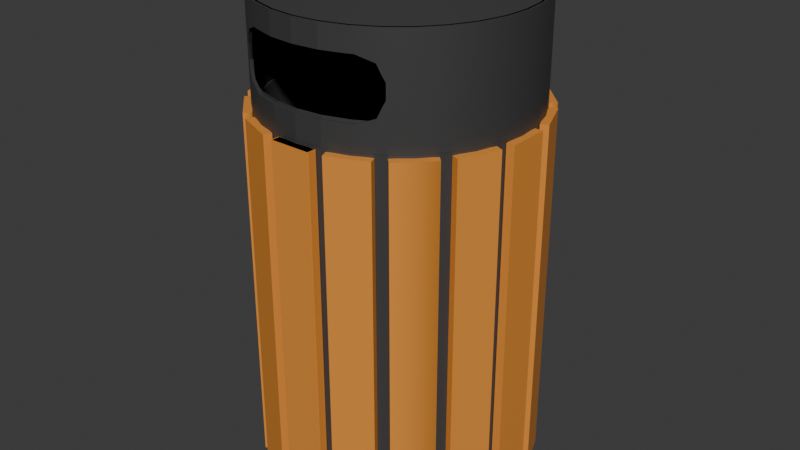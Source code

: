 # Source: Rubbishbin2.0.blend  (saved by Blender 4.2.66; exported with 4.5.12 LTS)
import bpy
from mathutils import Matrix  # noqa: F401  (used for matrix-valued properties, if any)

bpy.ops.wm.read_factory_settings(use_empty=True)
scene = bpy.context.scene
scene.name = 'Scene'

# ---- collections
col_collection = bpy.data.collections.new('Collection'); scene.collection.children.link(col_collection)

# ---- materials (node trees are filled in below, after node groups)
mat_material_002 = bpy.data.materials.new('Material.002')
mat_material_001 = bpy.data.materials.new('Material.001')

# ---- node groups
ng_smooth_by_angle = bpy.data.node_groups.new('Smooth by Angle', 'GeometryNodeTree')
_s = ng_smooth_by_angle.interface.new_socket(name='Mesh', in_out='OUTPUT', socket_type='NodeSocketGeometry')
_s = ng_smooth_by_angle.interface.new_socket(name='Mesh', in_out='INPUT', socket_type='NodeSocketGeometry')
_s = ng_smooth_by_angle.interface.new_socket(name='Angle', in_out='INPUT', socket_type='NodeSocketFloat')
_s.subtype = 'ANGLE'
_s.default_value = 0.5236
_s.min_value = 0.0
_s.max_value = 3.142
_s.description = 'Maximum face angle for smooth edges'
_s = ng_smooth_by_angle.interface.new_socket(name='Ignore Sharpness', in_out='INPUT', socket_type='NodeSocketBool')
_s.force_non_field = True
ng_smooth_by_angle.description = 'Set the sharpness of mesh edges based on the angle between the neighboring faces'
ng_smooth_by_angle.is_modifier = True
_N = ng_smooth_by_angle.nodes; _L = ng_smooth_by_angle.links
n0 = _N.new('GeometryNodeSetShadeSmooth'); n0.name = 'Set Shade Smooth'; n0.location = (120, -80)
n0.domain = 'EDGE'
n1 = _N.new('GeometryNodeSetShadeSmooth'); n1.name = 'Set Shade Smooth.001'; n1.location = (300, -80)
n2 = _N.new('NodeGroupOutput'); n2.name = 'Group Output'; n2.location = (480, -80)
n3 = _N.new('GeometryNodeInputMeshEdgeAngle'); n3.name = 'Edge Angle'; n3.location = (-440, -240)
n4 = _N.new('NodeGroupInput'); n4.name = 'Group Input'; n4.location = (-80, -80)
n5 = _N.new('GeometryNodeInputEdgeSmooth'); n5.name = 'Is Edge Smooth'; n5.location = (-260, -120)
n6 = _N.new('GeometryNodeInputShadeSmooth'); n6.name = 'Is Shade Smooth'; n6.location = (-440, -397)
n7 = _N.new('FunctionNodeCompare'); n7.name = 'Compare'; n7.location = (-260, -260)
n7.operation = 'LESS_EQUAL'
n7.inputs[6].default_value = (0.0, 0.0, 0.0, 0.0)
n7.inputs[7].default_value = (0.0, 0.0, 0.0, 0.0)
n8 = _N.new('FunctionNodeBooleanMath'); n8.name = 'Boolean Math.001'; n8.location = (-80, -260)
n9 = _N.new('NodeGroupInput'); n9.name = 'Group Input.001'; n9.location = (-440, -329)
n10 = _N.new('NodeGroupInput'); n10.name = 'Group Input.002'; n10.location = (-259, -189)
n11 = _N.new('FunctionNodeBooleanMath'); n11.name = 'Boolean Math'; n11.location = (-80, -149)
n11.operation = 'OR'
n12 = _N.new('FunctionNodeBooleanMath'); n12.name = 'Boolean Math.002'; n12.location = (-260, -380)
n12.operation = 'OR'
n13 = _N.new('NodeGroupInput'); n13.name = 'Group Input.003'; n13.location = (-440, -460)
_L.new(n3.outputs[0], n7.inputs[0])
_L.new(n1.outputs[0], n2.inputs[0])
_L.new(n9.outputs[1], n7.inputs[1])
_L.new(n7.outputs[0], n8.inputs[0])
_L.new(n4.outputs[0], n0.inputs[0])
_L.new(n0.outputs[0], n1.inputs[0])
_L.new(n8.outputs[0], n0.inputs[2])
_L.new(n10.outputs[2], n11.inputs[1])
_L.new(n5.outputs[0], n11.inputs[0])
_L.new(n11.outputs[0], n0.inputs[1])
_L.new(n13.outputs[2], n12.inputs[1])
_L.new(n6.outputs[0], n12.inputs[0])
_L.new(n12.outputs[0], n8.inputs[1])
n2.is_active_output = True

# ---- material node trees
mat_material_002.use_nodes = True; mat_material_002.node_tree.nodes.clear()
_N = mat_material_002.node_tree.nodes; _L = mat_material_002.node_tree.links
n0 = _N.new('ShaderNodeBsdfPrincipled'); n0.name = 'Principled BSDF'; n0.location = (10, 300)
n0.inputs[0].default_value = (0.8035, 0.2934, 0.04509, 1.0)
n1 = _N.new('ShaderNodeOutputMaterial'); n1.name = 'Material Output'; n1.location = (300, 300)
_L.new(n0.outputs[0], n1.inputs[0])
n1.is_active_output = True
mat_material_001.use_nodes = True; mat_material_001.node_tree.nodes.clear()
_N = mat_material_001.node_tree.nodes; _L = mat_material_001.node_tree.links
n0 = _N.new('ShaderNodeBsdfPrincipled'); n0.name = 'Principled BSDF'; n0.location = (10, 300)
n0.inputs[0].default_value = (0.04742, 0.04742, 0.04742, 1.0)
n0.inputs[13].default_value = 0.6359
n1 = _N.new('ShaderNodeOutputMaterial'); n1.name = 'Material Output'; n1.location = (300, 300)
_L.new(n0.outputs[0], n1.inputs[0])
n1.is_active_output = True

# ---- world
world_world = bpy.data.worlds.new('World'); scene.world = world_world
world_world.use_nodes = True; world_world.node_tree.nodes.clear()
_N = world_world.node_tree.nodes; _L = world_world.node_tree.links
n0 = _N.new('ShaderNodeOutputWorld'); n0.name = 'World Output'; n0.location = (300, 300)
n1 = _N.new('ShaderNodeBackground'); n1.name = 'Background'; n1.location = (10, 300)
n1.inputs[0].default_value = (0.05088, 0.05088, 0.05088, 1.0)
_L.new(n1.outputs[0], n0.inputs[0])
n0.is_active_output = True
world_world.color = (0.05088, 0.05088, 0.05088)
world_world.sun_shadow_jitter_overblur = 0.0

# ---- meshes
me_cube_001 = bpy.data.meshes.new('Cube.001')
me_cube_001.from_pydata([(-1.0, -1.0, -1.0), (-1.0, -1.0, 1.0), (-1.0, 1.0, -1.0), (-1.0, 1.0, 1.0), (1.0, -1.0, -1.0), (1.0, -1.0, 1.0), (1.0, 1.0, -1.0), (1.0, 1.0, 1.0), (-5.332, -3.35, -1.0), (-5.332, -3.35, 1.0), (-1.5, -1.502, -1.0), (-1.5, -1.502, 1.0), (-3.484, -3.503, -1.0), (-3.484, -3.503, 1.0), (0.3472, -1.656, -1.0), (0.3472, -1.656, 1.0), (-13.83, -5.188, -1.0), (-13.83, -5.188, 1.0), (-6.756, -3.775, -1.0), (-6.756, -3.775, 1.0), (-12.42, -5.471, -1.0), (-12.42, -5.471, 1.0), (-5.343, -4.058, -1.0), (-5.343, -4.058, 1.0), (-25.21, -6.235, -1.0), (-25.21, -6.235, 1.0), (-15.96, -5.472, -1.0), (-15.96, -5.472, 1.0), (-24.45, -6.605, -1.0), (-24.45, -6.605, 1.0), (-15.2, -5.842, -1.0), (-15.2, -5.842, 1.0), (-37.72, -6.33, -1.0), (-37.72, -6.33, 1.0), (-27.72, -6.334, -1.0), (-27.72, -6.334, 1.0), (-37.73, -6.73, -1.0), (-37.73, -6.73, 1.0), (-27.73, -6.734, -1.0), (-27.73, -6.734, 1.0), (-49.46, -5.459, -1.0), (-49.46, -5.459, 1.0), (-40.23, -6.229, -1.0), (-40.23, -6.229, 1.0), (-50.23, -5.828, -1.0), (-50.23, -5.828, 1.0), (-41.0, -6.598, -1.0), (-41.0, -6.598, 1.0), (-58.64, -3.755, -1.0), (-58.64, -3.755, 1.0), (-51.59, -5.173, -1.0), (-51.59, -5.173, 1.0), (-60.06, -4.037, -1.0), (-60.06, -4.037, 1.0), (-53.01, -5.455, -1.0), (-53.01, -5.455, 1.0), (-63.85, -1.478, -1.0), (-63.85, -1.478, 1.0), (-60.05, -3.328, -1.0), (-60.05, -3.328, 1.0), (-65.7, -1.63, -1.0), (-65.7, -1.63, 1.0), (-61.9, -3.48, -1.0), (-61.9, -3.48, 1.0), (-64.3, 1.025, -1.0), (-64.3, 1.025, 1.0), (-64.34, -0.9752, -1.0), (-64.34, -0.9752, 1.0), (-66.3, 1.026, -1.0), (-66.3, 1.026, 1.0), (-66.34, -0.9737, -1.0), (-66.34, -0.9737, 1.0), (-59.92, 3.371, -1.0), (-59.92, 3.371, 1.0), (-63.79, 1.527, -1.0), (-63.79, 1.527, 1.0), (-61.77, 3.526, -1.0), (-61.77, 3.526, 1.0), (-65.63, 1.681, -1.0), (-65.63, 1.681, 1.0), (-51.38, 5.203, -1.0), (-51.38, 5.203, 1.0), (-58.49, 3.796, -1.0), (-58.49, 3.796, 1.0), (-52.79, 5.487, -1.0), (-52.79, 5.487, 1.0), (-59.9, 4.08, -1.0), (-59.9, 4.08, 1.0), (-39.99, 6.241, -1.0), (-39.99, 6.241, 1.0), (-49.25, 5.485, -1.0), (-49.25, 5.485, 1.0), (-40.74, 6.611, -1.0), (-40.74, 6.611, 1.0), (-50.0, 5.856, -1.0), (-50.0, 5.856, 1.0), (-27.47, 6.326, -1.0), (-27.47, 6.326, 1.0), (-37.47, 6.338, -1.0), (-37.47, 6.338, 1.0), (-27.46, 6.726, -1.0), (-27.46, 6.726, 1.0), (-37.46, 6.738, -1.0), (-37.46, 6.738, 1.0), (-15.75, 5.446, -1.0), (-15.75, 5.446, 1.0), (-24.97, 6.223, -1.0), (-24.97, 6.223, 1.0), (-14.97, 5.814, -1.0), (-14.97, 5.814, 1.0), (-24.19, 6.592, -1.0), (-24.19, 6.592, 1.0), (-6.609, 3.735, -1.0), (-6.609, 3.735, 1.0), (-13.63, 5.159, -1.0), (-13.63, 5.159, 1.0), (-5.185, 4.016, -1.0), (-5.185, 4.016, 1.0), (-12.21, 5.439, -1.0), (-12.21, 5.439, 1.0), (-1.442, 1.454, -1.0), (-1.442, 1.454, 1.0), (-5.201, 3.307, -1.0), (-5.201, 3.307, 1.0), (0.4109, 1.604, -1.0), (0.4109, 1.604, 1.0), (-3.348, 3.457, -1.0), (-3.348, 3.457, 1.0), (-1.04, -1.049, -1.0), (-1.04, -1.049, 1.0), (-0.9619, 0.9504, -1.0), (-0.9619, 0.9504, 1.0), (0.9598, -1.053, -1.0), (0.9598, -1.053, 1.0), (1.038, 0.9473, -1.0), (1.038, 0.9473, 1.0), (-64.66, 5.653e-07, -1.109), (-64.66, 5.653e-07, 1.015), (-64.04, 1.249, -1.109), (-64.04, 1.249, 1.015), (-62.22, 2.449, -1.109), (-62.22, 2.449, 1.015), (-59.27, 3.556, -1.109), (-59.27, 3.556, 1.015), (-55.29, 4.525, -1.109), (-55.29, 4.525, 1.015), (-50.44, 5.321, -1.109), (-50.44, 5.321, 1.015), (-44.91, 5.913, -1.109), (-44.91, 5.913, 1.015), (-38.9, 6.277, -1.109), (-38.9, 6.277, 1.015), (-32.66, 6.4, -1.109), (-32.66, 6.4, 1.015), (-26.42, 6.277, -1.109), (-26.42, 6.277, 1.015), (-20.41, 5.913, -1.109), (-20.41, 5.913, 1.015), (-14.88, 5.321, -1.109), (-14.88, 5.321, 1.015), (-10.03, 4.525, -1.109), (-10.03, 4.525, 1.015), (-6.053, 3.556, -1.109), (-6.053, 3.556, 1.015), (-3.096, 2.449, -1.109), (-3.096, 2.449, 1.015), (-1.275, 1.249, -1.109), (-1.275, 1.249, 1.015), (-0.6599, 5.769e-09, -1.109), (-0.6599, 5.769e-09, 1.015), (-1.275, -1.249, -1.109), (-1.275, -1.249, 1.015), (-3.096, -2.449, -1.109), (-3.096, -2.449, 1.015), (-6.053, -3.556, -1.109), (-6.053, -3.556, 1.015), (-10.03, -4.525, -1.109), (-10.03, -4.525, 1.015), (-14.88, -5.321, -1.109), (-14.88, -5.321, 1.015), (-20.41, -5.913, -1.109), (-20.41, -5.913, 1.015), (-26.42, -6.277, -1.109), (-26.42, -6.277, 1.015), (-32.66, -6.4, -1.109), (-32.66, -6.4, 1.015), (-38.9, -6.277, -1.109), (-38.9, -6.277, 1.015), (-44.91, -5.913, -1.109), (-44.91, -5.913, 1.015), (-50.44, -5.321, -1.109), (-50.44, -5.321, 1.015), (-55.29, -4.525, -1.109), (-55.29, -4.525, 1.015), (-59.27, -3.556, -1.109), (-59.27, -3.556, 1.015), (-62.22, -2.449, -1.109), (-62.22, -2.449, 1.015), (-64.04, -1.249, -1.109), (-64.04, -1.249, 1.015), (-63.5, 5.593e-07, -1.073), (-63.06, 5.513e-07, 1.015), (-62.9, 1.203, -1.073), (-62.48, 1.186, 1.015), (-61.15, 2.36, -1.073), (-60.75, 2.327, 1.015), (-58.3, 3.426, -1.073), (-57.94, 3.378, 1.015), (-54.46, 4.361, -1.073), (-54.16, 4.299, 1.015), (-49.79, 5.128, -1.073), (-49.55, 5.055, 1.015), (-44.46, 5.698, -1.073), (-44.29, 5.617, 1.015), (-38.68, 6.049, -1.073), (-38.59, 5.963, 1.015), (-32.66, 6.167, -1.073), (-32.66, 6.08, 1.015), (-26.64, 6.049, -1.073), (-26.73, 5.963, 1.015), (-20.86, 5.698, -1.073), (-21.03, 5.617, 1.015), (-15.53, 5.128, -1.073), (-15.77, 5.055, 1.015), (-10.86, 4.361, -1.073), (-11.16, 4.299, 1.015), (-7.021, 3.426, -1.073), (-7.383, 3.378, 1.015), (-4.172, 2.36, -1.073), (-4.574, 2.327, 1.015), (-2.417, 1.203, -1.073), (-2.844, 1.186, 1.015), (-1.824, 2.014e-08, -1.073), (-2.26, 1.976e-08, 1.015), (-2.417, -1.203, -1.073), (-2.844, -1.186, 1.015), (-4.172, -2.36, -1.073), (-4.574, -2.327, 1.015), (-7.021, -3.426, -1.073), (-7.383, -3.378, 1.015), (-10.86, -4.361, -1.073), (-11.16, -4.299, 1.015), (-15.53, -5.128, -1.073), (-15.77, -5.055, 1.015), (-20.86, -5.698, -1.073), (-21.03, -5.617, 1.015), (-26.64, -6.049, -1.073), (-26.73, -5.963, 1.015), (-32.66, -6.167, -1.073), (-32.66, -6.08, 1.015), (-38.68, -6.049, -1.073), (-38.59, -5.963, 1.015), (-44.46, -5.698, -1.073), (-44.29, -5.617, 1.015), (-49.79, -5.128, -1.073), (-49.55, -5.055, 1.015), (-54.46, -4.361, -1.073), (-54.16, -4.299, 1.015), (-58.3, -3.426, -1.073), (-57.94, -3.378, 1.015), (-61.15, -2.36, -1.073), (-60.75, -2.327, 1.015), (-62.9, -1.203, -1.073), (-62.48, -1.186, 1.015), (-63.86, 5.583e-07, 1.015), (-63.26, 1.217, 1.015), (-61.48, 2.388, 1.015), (-58.6, 3.467, 1.015), (-54.72, 4.412, 1.015), (-49.99, 5.188, 1.015), (-44.6, 5.765, 1.015), (-38.75, 6.12, 1.015), (-32.66, 6.24, 1.015), (-26.57, 6.12, 1.015), (-20.72, 5.765, 1.015), (-15.33, 5.188, 1.015), (-10.6, 4.412, 1.015), (-6.718, 3.467, 1.015), (-3.835, 2.388, 1.015), (-2.059, 1.217, 1.015), (-1.46, 1.276e-08, 1.015), (-2.059, -1.217, 1.015), (-3.835, -2.388, 1.015), (-6.718, -3.467, 1.015), (-10.6, -4.412, 1.015), (-15.33, -5.188, 1.015), (-20.72, -5.765, 1.015), (-26.57, -6.12, 1.015), (-32.66, -6.24, 1.015), (-38.75, -6.12, 1.015), (-44.6, -5.765, 1.015), (-49.99, -5.188, 1.015), (-54.72, -4.412, 1.015), (-58.6, -3.467, 1.015), (-61.48, -2.388, 1.015), (-63.26, -1.217, 1.015), (-63.86, 5.583e-07, 1.163), (-63.26, 1.217, 1.163), (-61.48, 2.388, 1.163), (-58.6, 3.467, 1.163), (-54.72, 4.412, 1.163), (-49.99, 5.188, 1.163), (-44.6, 5.765, 1.163), (-38.75, 6.12, 1.163), (-32.66, 6.24, 1.163), (-26.57, 6.12, 1.163), (-20.72, 5.765, 1.163), (-15.33, 5.188, 1.163), (-10.6, 4.412, 1.163), (-6.718, 3.467, 1.163), (-3.835, 2.388, 1.163), (-2.059, 1.217, 1.163), (-1.46, 1.276e-08, 1.163), (-2.059, -1.217, 1.163), (-3.835, -2.388, 1.163), (-6.718, -3.467, 1.163), (-10.6, -4.412, 1.163), (-15.33, -5.188, 1.163), (-20.72, -5.765, 1.163), (-26.57, -6.12, 1.163), (-32.66, -6.24, 1.163), (-38.75, -6.12, 1.163), (-44.6, -5.765, 1.163), (-49.99, -5.188, 1.163), (-54.72, -4.412, 1.163), (-58.6, -3.467, 1.163), (-61.48, -2.388, 1.163), (-63.26, -1.217, 1.163), (-64.66, 5.727e-07, 1.016), (-64.04, 1.249, 1.016), (-62.22, 2.449, 1.016), (-59.27, 3.556, 1.016), (-55.29, 4.525, 1.016), (-50.44, 5.321, 1.016), (-44.91, 5.913, 1.016), (-38.9, 6.277, 1.016), (-32.66, 6.4, 1.016), (-26.42, 6.277, 1.016), (-20.41, 5.913, 1.016), (-14.88, 5.321, 1.016), (-10.03, 4.525, 1.016), (-6.053, 3.556, 1.016), (-3.096, 2.449, 1.016), (-1.275, 1.249, 1.016), (-0.6599, 1.322e-08, 1.016), (-1.275, -1.249, 1.016), (-3.096, -2.449, 1.016), (-6.053, -3.556, 1.016), (-10.03, -4.525, 1.016), (-14.88, -5.321, 1.016), (-20.41, -5.913, 1.016), (-26.42, -6.277, 1.016), (-32.66, -6.4, 1.016), (-38.9, -6.277, 1.016), (-44.91, -5.913, 1.016), (-50.44, -5.321, 1.016), (-55.29, -4.525, 1.016), (-59.27, -3.556, 1.016), (-62.22, -2.449, 1.016), (-64.04, -1.249, 1.016), (-63.86, 5.657e-07, 1.016), (-63.26, 1.217, 1.016), (-61.48, 2.388, 1.016), (-58.6, 3.467, 1.016), (-54.72, 4.412, 1.016), (-49.99, 5.188, 1.016), (-44.6, 5.765, 1.016), (-38.75, 6.12, 1.016), (-32.66, 6.24, 1.016), (-26.57, 6.12, 1.016), (-20.72, 5.765, 1.016), (-15.33, 5.188, 1.016), (-10.6, 4.412, 1.016), (-6.718, 3.467, 1.016), (-3.835, 2.388, 1.016), (-2.059, 1.217, 1.016), (-1.46, 2.021e-08, 1.016), (-2.059, -1.217, 1.016), (-3.835, -2.388, 1.016), (-6.718, -3.467, 1.016), (-10.6, -4.412, 1.016), (-15.33, -5.188, 1.016), (-20.72, -5.765, 1.016), (-26.57, -6.12, 1.016), (-32.66, -6.24, 1.016), (-38.75, -6.12, 1.016), (-44.6, -5.765, 1.016), (-49.99, -5.188, 1.016), (-54.72, -4.412, 1.016), (-58.6, -3.467, 1.016), (-61.48, -2.388, 1.016), (-63.26, -1.217, 1.016), (-64.04, 1.249, 1.586), (-64.66, 5.727e-07, 1.586), (-62.22, 2.449, 1.586), (-59.27, 3.556, 1.586), (-55.29, 4.525, 1.586), (-50.44, 5.321, 1.586), (-44.91, 5.913, 1.586), (-38.9, 6.277, 1.586), (-32.66, 6.4, 1.586), (-26.42, 6.277, 1.586), (-20.41, 5.913, 1.586), (-14.88, 5.321, 1.586), (-10.03, 4.525, 1.586), (-6.053, 3.556, 1.586), (-3.096, 2.449, 1.586), (-1.275, 1.249, 1.586), (-0.6599, 1.322e-08, 1.586), (-1.275, -1.249, 1.586), (-3.096, -2.449, 1.586), (-6.053, -3.556, 1.586), (-10.03, -4.525, 1.586), (-14.88, -5.321, 1.586), (-20.41, -5.913, 1.586), (-26.42, -6.277, 1.586), (-32.66, -6.4, 1.586), (-38.9, -6.277, 1.586), (-44.91, -5.913, 1.586), (-50.44, -5.321, 1.586), (-55.29, -4.525, 1.586), (-59.27, -3.556, 1.586), (-62.22, -2.449, 1.586), (-64.04, -1.249, 1.586), (-63.86, 5.657e-07, 1.586), (-63.26, 1.217, 1.586), (-61.48, 2.388, 1.586), (-58.6, 3.467, 1.586), (-54.72, 4.412, 1.586), (-49.99, 5.188, 1.586), (-44.6, 5.765, 1.586), (-38.75, 6.12, 1.586), (-32.66, 6.24, 1.586), (-26.57, 6.12, 1.586), (-20.72, 5.765, 1.586), (-15.33, 5.188, 1.586), (-10.6, 4.412, 1.586), (-6.718, 3.467, 1.586), (-3.835, 2.388, 1.586), (-2.059, 1.217, 1.586), (-1.46, 2.021e-08, 1.586), (-2.059, -1.217, 1.586), (-3.835, -2.388, 1.586), (-6.718, -3.467, 1.586), (-10.6, -4.412, 1.586), (-15.33, -5.188, 1.586), (-20.72, -5.765, 1.586), (-26.57, -6.12, 1.586), (-32.66, -6.24, 1.586), (-38.75, -6.12, 1.586), (-44.6, -5.765, 1.586), (-49.99, -5.188, 1.586), (-54.72, -4.412, 1.586), (-58.6, -3.467, 1.586), (-61.48, -2.388, 1.586), (-63.26, -1.217, 1.586), (-3.835, -2.388, 1.148), (-3.835, -2.388, 1.464), (-2.059, -1.217, 1.148), (-2.059, -1.217, 1.464), (-64.66, 5.727e-07, 1.148), (-64.66, 5.727e-07, 1.464), (-64.04, 1.249, 1.148), (-64.04, 1.249, 1.464), (-1.46, 2.021e-08, 1.148), (-1.46, 2.021e-08, 1.464), (-62.22, 2.449, 1.148), (-62.22, 2.449, 1.464), (-2.059, 1.217, 1.148), (-2.059, 1.217, 1.464), (-58.79, -3.672, 1.266), (-58.79, -3.672, 1.346), (-59.27, -3.556, 1.234), (-59.27, -3.556, 1.378), (-61.73, 2.633, 1.148), (-61.73, 2.633, 1.464), (-59.27, 3.556, 1.378), (-59.77, 3.368, 1.429), (-59.77, 3.368, 1.182), (-59.27, 3.556, 1.234), (-3.835, 2.388, 1.148), (-3.835, 2.388, 1.464), (-59.77, -3.368, 1.182), (-59.77, -3.368, 1.429), (-62.22, -2.449, 1.464), (-61.73, -2.633, 1.464), (-61.73, -2.633, 1.148), (-62.22, -2.449, 1.148), (-58.79, 3.672, 1.346), (-58.79, 3.672, 1.266), (-4.49, 2.633, 1.148), (-4.49, 2.633, 1.464), (-6.718, 3.467, 1.21), (-6.718, 3.467, 1.402), (-6.453, 3.368, 1.429), (-6.453, 3.368, 1.182), (-64.04, -1.249, 1.148), (-64.04, -1.249, 1.464), (-7.56, 3.672, 1.346), (-7.56, 3.672, 1.266), (-63.86, 5.657e-07, 1.148), (-63.86, 5.657e-07, 1.464), (-63.26, -1.217, 1.148), (-63.26, -1.217, 1.464), (-6.53, 3.672, 1.346), (-6.53, 3.672, 1.266), (-6.053, 3.556, 1.234), (-6.053, 3.556, 1.378), (-61.48, -2.388, 1.148), (-61.48, -2.388, 1.464), (-5.55, 3.368, 1.429), (-5.55, 3.368, 1.182), (-3.096, 2.449, 1.148), (-3.587, 2.633, 1.148), (-3.587, 2.633, 1.464), (-3.096, 2.449, 1.464), (-57.76, 3.672, 1.346), (-57.76, 3.672, 1.266), (-58.6, 3.467, 1.21), (-58.6, 3.467, 1.402), (-60.83, -2.633, 1.148), (-58.87, -3.368, 1.182), (-58.6, -3.467, 1.21), (-60.83, -2.633, 1.464), (-58.6, -3.467, 1.402), (-58.87, -3.368, 1.429), (-1.275, 1.249, 1.148), (-1.275, 1.249, 1.464), (-58.87, 3.368, 1.429), (-58.87, 3.368, 1.182), (-61.48, 2.388, 1.148), (-60.83, 2.633, 1.148), (-61.48, 2.388, 1.464), (-60.83, 2.633, 1.464), (-57.76, -3.672, 1.266), (-57.76, -3.672, 1.346), (-0.6599, 1.322e-08, 1.148), (-0.6599, 1.322e-08, 1.464), (-63.26, 1.217, 1.148), (-63.26, 1.217, 1.464), (-1.275, -1.249, 1.148), (-1.275, -1.249, 1.464), (-3.096, -2.449, 1.148), (-3.096, -2.449, 1.464), (-3.587, -2.633, 1.148), (-3.587, -2.633, 1.464), (-6.053, -3.556, 1.378), (-5.55, -3.368, 1.182), (-6.053, -3.556, 1.234), (-5.55, -3.368, 1.429), (-6.53, -3.672, 1.266), (-6.53, -3.672, 1.346), (-7.56, -3.672, 1.266), (-7.56, -3.672, 1.346), (-6.718, -3.467, 1.21), (-6.718, -3.467, 1.402), (-6.453, -3.368, 1.182), (-6.453, -3.368, 1.429), (-4.49, -2.633, 1.464), (-4.49, -2.633, 1.148), (-32.66, 3.19e-07, 1.72), (-32.66, 2.855e-07, 1.72), (-32.66, 2.855e-07, 1.72), (-32.66, 2.855e-07, 1.72), (-32.66, 2.855e-07, 1.72), (-32.66, 2.855e-07, 1.72), (-32.66, 2.855e-07, 1.72), (-32.66, 2.855e-07, 1.72), (-32.66, 2.855e-07, 1.72), (-32.66, 2.855e-07, 1.72), (-32.66, 2.855e-07, 1.72), (-32.66, 2.855e-07, 1.72), (-32.66, 2.855e-07, 1.72), (-32.66, 2.855e-07, 1.72), (-32.66, 2.855e-07, 1.72), (-32.66, 2.855e-07, 1.72), (-32.66, 3.19e-07, 1.72), (-32.66, 2.855e-07, 1.72), (-32.66, 2.855e-07, 1.72), (-32.66, 2.855e-07, 1.72), (-32.66, 2.855e-07, 1.72), (-32.66, 2.855e-07, 1.72), (-32.66, 2.855e-07, 1.72), (-32.66, 2.855e-07, 1.72), (-32.66, 2.855e-07, 1.72), (-32.66, 2.855e-07, 1.72), (-32.66, 2.855e-07, 1.72), (-32.66, 2.855e-07, 1.72), (-32.66, 2.855e-07, 1.72), (-32.66, 2.855e-07, 1.72), (-32.66, 2.855e-07, 1.72), (-32.66, 2.855e-07, 1.72), (-45.18, 0.4982, 1.68), (-45.43, 4.2e-07, 1.68), (-41.69, -1.806, 1.68), (-39.75, -2.123, 1.68), (-22.04, -1.419, 1.68), (-20.86, -0.9772, 1.68), (-27.77, 2.359, 1.68), (-30.17, 2.504, 1.68), (-45.18, -0.4982, 1.68), (-30.17, -2.504, 1.68), (-27.77, -2.359, 1.68), (-20.86, 0.9772, 1.68), (-22.04, 1.419, 1.68), (-39.75, 2.123, 1.68), (-41.69, 1.806, 1.68), (-37.55, -2.359, 1.68), (-20.14, -0.4982, 1.68), (-32.66, 2.554, 1.68), (-44.46, -0.9772, 1.68), (-25.57, -2.123, 1.68), (-23.63, 1.806, 1.68), (-43.28, 1.419, 1.68), (-35.15, -2.504, 1.68), (-19.89, 1.968e-07, 1.68), (-35.15, 2.504, 1.68), (-43.28, -1.419, 1.68), (-23.63, -1.806, 1.68), (-25.57, 2.123, 1.68), (-44.46, 0.9772, 1.68), (-32.66, -2.554, 1.68), (-20.14, 0.4982, 1.68), (-37.55, 2.359, 1.68)], [], [(0, 2, 3, 1), (2, 6, 7, 3), (6, 4, 5, 7), (4, 0, 1, 5), (2, 0, 4, 6), (7, 5, 1, 3), (8, 10, 11, 9), (10, 14, 15, 11), (14, 12, 13, 15), (12, 8, 9, 13), (10, 8, 12, 14), (15, 13, 9, 11), (16, 18, 19, 17), (18, 22, 23, 19), (22, 20, 21, 23), (20, 16, 17, 21), (18, 16, 20, 22), (23, 21, 17, 19), (24, 26, 27, 25), (26, 30, 31, 27), (30, 28, 29, 31), (28, 24, 25, 29), (26, 24, 28, 30), (31, 29, 25, 27), (32, 34, 35, 33), (34, 38, 39, 35), (38, 36, 37, 39), (36, 32, 33, 37), (34, 32, 36, 38), (39, 37, 33, 35), (40, 42, 43, 41), (42, 46, 47, 43), (46, 44, 45, 47), (44, 40, 41, 45), (42, 40, 44, 46), (47, 45, 41, 43), (48, 50, 51, 49), (50, 54, 55, 51), (54, 52, 53, 55), (52, 48, 49, 53), (50, 48, 52, 54), (55, 53, 49, 51), (56, 58, 59, 57), (58, 62, 63, 59), (62, 60, 61, 63), (60, 56, 57, 61), (58, 56, 60, 62), (63, 61, 57, 59), (64, 66, 67, 65), (66, 70, 71, 67), (70, 68, 69, 71), (68, 64, 65, 69), (66, 64, 68, 70), (71, 69, 65, 67), (72, 74, 75, 73), (74, 78, 79, 75), (78, 76, 77, 79), (76, 72, 73, 77), (74, 72, 76, 78), (79, 77, 73, 75), (80, 82, 83, 81), (82, 86, 87, 83), (86, 84, 85, 87), (84, 80, 81, 85), (82, 80, 84, 86), (87, 85, 81, 83), (88, 90, 91, 89), (90, 94, 95, 91), (94, 92, 93, 95), (92, 88, 89, 93), (90, 88, 92, 94), (95, 93, 89, 91), (96, 98, 99, 97), (98, 102, 103, 99), (102, 100, 101, 103), (100, 96, 97, 101), (98, 96, 100, 102), (103, 101, 97, 99), (104, 106, 107, 105), (106, 110, 111, 107), (110, 108, 109, 111), (108, 104, 105, 109), (106, 104, 108, 110), (111, 109, 105, 107), (112, 114, 115, 113), (114, 118, 119, 115), (118, 116, 117, 119), (116, 112, 113, 117), (114, 112, 116, 118), (119, 117, 113, 115), (120, 122, 123, 121), (122, 126, 127, 123), (126, 124, 125, 127), (124, 120, 121, 125), (122, 120, 124, 126), (127, 125, 121, 123), (128, 129, 131, 130), (130, 131, 135, 134), (134, 135, 133, 132), (132, 133, 129, 128), (130, 134, 132, 128), (135, 131, 129, 133), (136, 137, 139, 138), (138, 139, 141, 140), (140, 141, 143, 142), (142, 143, 145, 144), (144, 145, 147, 146), (146, 147, 149, 148), (148, 149, 151, 150), (150, 151, 153, 152), (152, 153, 155, 154), (154, 155, 157, 156), (156, 157, 159, 158), (158, 159, 161, 160), (160, 161, 163, 162), (162, 163, 165, 164), (164, 165, 167, 166), (166, 167, 169, 168), (168, 169, 171, 170), (170, 171, 173, 172), (172, 173, 175, 174), (174, 175, 177, 176), (176, 177, 179, 178), (178, 179, 181, 180), (180, 181, 183, 182), (182, 183, 185, 184), (184, 185, 187, 186), (186, 187, 189, 188), (188, 189, 191, 190), (190, 191, 193, 192), (192, 193, 195, 194), (194, 195, 197, 196), (196, 197, 199, 198), (198, 199, 137, 136), (136, 138, 140, 142, 144, 146, 148, 150, 152, 154, 156, 158, 160, 162, 164, 166, 168, 170, 172, 174, 176, 178, 180, 182, 184, 186, 188, 190, 192, 194, 196, 198), (200, 202, 203, 201), (202, 204, 205, 203), (204, 206, 207, 205), (206, 208, 209, 207), (208, 210, 211, 209), (210, 212, 213, 211), (212, 214, 215, 213), (214, 216, 217, 215), (216, 218, 219, 217), (218, 220, 221, 219), (220, 222, 223, 221), (222, 224, 225, 223), (224, 226, 227, 225), (226, 228, 229, 227), (228, 230, 231, 229), (230, 232, 233, 231), (232, 234, 235, 233), (234, 236, 237, 235), (236, 238, 239, 237), (238, 240, 241, 239), (240, 242, 243, 241), (242, 244, 245, 243), (244, 246, 247, 245), (246, 248, 249, 247), (248, 250, 251, 249), (250, 252, 253, 251), (252, 254, 255, 253), (254, 256, 257, 255), (256, 258, 259, 257), (258, 260, 261, 259), (260, 262, 263, 261), (262, 200, 201, 263), (200, 262, 260, 258, 256, 254, 252, 250, 248, 246, 244, 242, 240, 238, 236, 234, 232, 230, 228, 226, 224, 222, 220, 218, 216, 214, 212, 210, 208, 206, 204, 202), (265, 264, 201, 203), (266, 265, 203, 205), (267, 266, 205, 207), (268, 267, 207, 209), (269, 268, 209, 211), (270, 269, 211, 213), (271, 270, 213, 215), (272, 271, 215, 217), (273, 272, 217, 219), (274, 273, 219, 221), (275, 274, 221, 223), (276, 275, 223, 225), (277, 276, 225, 227), (278, 277, 227, 229), (279, 278, 229, 231), (280, 279, 231, 233), (281, 280, 233, 235), (282, 281, 235, 237), (283, 282, 237, 239), (284, 283, 239, 241), (285, 284, 241, 243), (286, 285, 243, 245), (287, 286, 245, 247), (288, 287, 247, 249), (289, 288, 249, 251), (290, 289, 251, 253), (291, 290, 253, 255), (292, 291, 255, 257), (293, 292, 257, 259), (294, 293, 259, 261), (295, 294, 261, 263), (264, 295, 263, 201), (137, 199, 295, 264), (199, 197, 294, 295), (197, 195, 293, 294), (195, 193, 292, 293), (193, 191, 291, 292), (191, 189, 290, 291), (189, 187, 289, 290), (187, 185, 288, 289), (185, 183, 287, 288), (183, 181, 286, 287), (181, 179, 285, 286), (179, 177, 284, 285), (177, 175, 283, 284), (175, 173, 282, 283), (173, 171, 281, 282), (171, 169, 280, 281), (169, 167, 279, 280), (167, 165, 278, 279), (165, 163, 277, 278), (163, 161, 276, 277), (161, 159, 275, 276), (159, 157, 274, 275), (157, 155, 273, 274), (155, 153, 272, 273), (153, 151, 271, 272), (151, 149, 270, 271), (149, 147, 269, 270), (147, 145, 268, 269), (145, 143, 267, 268), (143, 141, 266, 267), (141, 139, 265, 266), (139, 137, 264, 265), (293, 292, 324, 325), (266, 265, 297, 298), (279, 278, 310, 311), (292, 291, 323, 324), (265, 264, 296, 297), (278, 277, 309, 310), (291, 290, 322, 323), (277, 276, 308, 309), (290, 289, 321, 322), (276, 275, 307, 308), (289, 288, 320, 321), (275, 274, 306, 307), (288, 287, 319, 320), (274, 273, 305, 306), (287, 286, 318, 319), (273, 272, 304, 305), (286, 285, 317, 318), (272, 271, 303, 304), (285, 284, 316, 317), (271, 270, 302, 303), (284, 283, 315, 316), (270, 269, 301, 302), (283, 282, 314, 315), (264, 295, 327, 296), (269, 268, 300, 301), (282, 281, 313, 314), (295, 294, 326, 327), (268, 267, 299, 300), (281, 280, 312, 313), (294, 293, 325, 326), (267, 266, 298, 299), (280, 279, 311, 312), (328, 360, 391, 359), (359, 391, 390, 358), (358, 390, 389, 357), (357, 389, 388, 356), (356, 388, 387, 355), (355, 387, 386, 354), (354, 386, 385, 353), (353, 385, 384, 352), (352, 384, 383, 351), (351, 383, 382, 350), (350, 382, 381, 349), (349, 381, 380, 348), (348, 380, 379, 347), (347, 379, 378, 346), (346, 378, 377, 345), (345, 377, 376, 344), (344, 376, 375, 343), (343, 375, 374, 342), (342, 374, 373, 341), (341, 373, 372, 340), (340, 372, 371, 339), (339, 371, 370, 338), (338, 370, 369, 337), (337, 369, 368, 336), (336, 368, 367, 335), (335, 367, 366, 334), (334, 366, 365, 333), (333, 365, 364, 332), (332, 364, 363, 331), (331, 363, 362, 330), (330, 362, 361, 329), (329, 361, 360, 328), (393, 423, 455, 424), (423, 422, 454, 455), (422, 421, 453, 454), (421, 420, 452, 453), (420, 419, 451, 452), (419, 418, 450, 451), (418, 417, 449, 450), (417, 416, 448, 449), (416, 415, 447, 448), (415, 414, 446, 447), (414, 413, 445, 446), (413, 412, 444, 445), (412, 411, 443, 444), (411, 410, 442, 443), (410, 409, 441, 442), (409, 408, 440, 441), (408, 407, 439, 440), (407, 406, 438, 439), (406, 405, 437, 438), (405, 404, 436, 437), (404, 403, 435, 436), (403, 402, 434, 435), (402, 401, 433, 434), (401, 400, 432, 433), (400, 399, 431, 432), (399, 398, 430, 431), (398, 397, 429, 430), (397, 396, 428, 429), (396, 395, 427, 428), (395, 394, 426, 427), (394, 392, 425, 426), (392, 393, 424, 425), (354, 353, 417, 418), (457, 442, 441, 459), (377, 378, 456, 458), (355, 354, 418, 419), (461, 393, 392, 463), (329, 328, 460, 462), (459, 441, 440, 465), (376, 377, 458, 464), (356, 355, 419, 420), (463, 392, 394, 467), (330, 329, 462, 466), (465, 440, 439, 469), (375, 376, 464, 468), (357, 356, 420, 421, 473, 471, 470, 472), (394, 395, 476, 477, 475, 467), (331, 330, 466, 474, 478, 479), (439, 438, 481, 469), (374, 375, 468, 480), (421, 422, 484, 485, 483, 473), (358, 357, 472, 482, 486, 487), (395, 396, 332, 331, 479, 489, 488, 476), (438, 437, 493, 494, 491, 481), (492, 373, 374, 480, 490, 495), (422, 423, 497, 484), (359, 358, 487, 496), (333, 332, 396, 397), (437, 436, 372, 373, 492, 499, 498, 493), (497, 423, 393, 461), (328, 359, 496, 460), (334, 333, 397, 398), (371, 372, 436, 435), (335, 334, 398, 399), (370, 371, 435, 434), (336, 335, 399, 400), (369, 370, 434, 433), (337, 336, 400, 401), (368, 369, 433, 432), (338, 337, 401, 402), (367, 368, 432, 431), (339, 338, 402, 403), (366, 367, 431, 430), (340, 339, 403, 404), (365, 366, 430, 429), (501, 424, 455, 503), (502, 391, 360, 500), (506, 341, 340, 404, 405, 507, 504, 505), (364, 365, 429, 428), (503, 455, 454, 509), (508, 390, 391, 502), (507, 405, 406, 515, 514, 510), (512, 342, 341, 506, 511, 513), (518, 363, 364, 428, 427, 519, 516, 517), (509, 454, 453, 524, 525, 523), (522, 389, 390, 508, 520, 521), (515, 406, 407, 527), (526, 343, 342, 512), (519, 427, 426, 532, 533, 528), (530, 362, 363, 518, 529, 531), (524, 453, 452, 388, 389, 522, 534, 535), (527, 407, 408, 537), (536, 344, 343, 526), (532, 426, 425, 539), (538, 361, 362, 530), (387, 388, 452, 451), (537, 408, 409, 541), (540, 345, 344, 536), (539, 425, 424, 501), (500, 360, 361, 538), (386, 387, 451, 450), (541, 409, 410, 543), (542, 346, 345, 540), (385, 386, 450, 449), (543, 410, 411, 546, 549, 545), (548, 347, 346, 542, 544, 547), (384, 385, 449, 448), (546, 411, 412, 348, 347, 548, 550, 551), (383, 384, 448, 447), (349, 348, 412, 413), (382, 383, 447, 446), (350, 349, 413, 414), (381, 382, 446, 445), (351, 350, 414, 415), (380, 381, 445, 444), (352, 351, 415, 416), (554, 379, 380, 444, 443, 555, 553, 552), (353, 352, 416, 417), (443, 442, 457, 558, 557, 555), (378, 379, 554, 556, 559, 456), (498, 499, 505, 504), (516, 488, 489, 517), (485, 484, 497, 461, 463, 467, 475, 533, 532, 539, 501, 503, 509, 523), (558, 457, 459, 465, 469, 481, 491, 514, 515, 527, 537, 541, 543, 545), (551, 550, 552, 553), (534, 470, 471, 535), (520, 486, 482, 521), (556, 547, 544, 559), (472, 470, 534, 522, 521, 482), (552, 550, 548, 547, 556, 554), (545, 549, 557, 558), (483, 485, 523, 525), (549, 546, 551, 553, 555, 557), (471, 473, 483, 525, 524, 535), (511, 495, 490, 513), (529, 478, 474, 531), (517, 489, 479, 478, 529, 518), (492, 495, 511, 506, 505, 499), (491, 494, 510, 514), (475, 477, 528, 533), (528, 477, 476, 488, 516, 519), (494, 493, 498, 504, 507, 510), (513, 490, 480, 468, 464, 458, 456, 559, 544, 542, 540, 536, 526, 512), (531, 474, 466, 462, 460, 496, 487, 486, 520, 508, 502, 500, 538, 530), (593, 592, 561, 560), (595, 594, 588, 587), (597, 596, 579, 578), (599, 598, 570, 569), (600, 593, 560, 591), (602, 601, 583, 582), (604, 603, 574, 573), (606, 605, 565, 564), (607, 595, 587, 586), (608, 597, 578, 577), (609, 599, 569, 568), (610, 600, 591, 590), (611, 602, 582, 581), (612, 604, 573, 572), (613, 606, 564, 563), (614, 607, 586, 585), (615, 608, 577, 576), (616, 609, 568, 567), (617, 610, 590, 589), (618, 611, 581, 580), (619, 612, 572, 571), (620, 613, 563, 562), (621, 614, 585, 584), (622, 615, 576, 575), (623, 616, 567, 566), (594, 617, 589, 588), (596, 618, 580, 579), (598, 619, 571, 570), (592, 620, 562, 561), (601, 621, 584, 583), (603, 622, 575, 574), (605, 623, 566, 565), (429, 430, 623, 605), (438, 439, 622, 603), (447, 448, 621, 601), (425, 426, 620, 592), (434, 435, 619, 598), (443, 444, 618, 596), (452, 453, 617, 594), (430, 431, 616, 623), (439, 440, 615, 622), (448, 449, 614, 621), (426, 427, 613, 620), (435, 436, 612, 619), (444, 445, 611, 618), (453, 454, 610, 617), (431, 432, 609, 616), (440, 441, 608, 615), (449, 450, 607, 614), (427, 428, 606, 613), (436, 437, 604, 612), (445, 446, 602, 611), (454, 455, 600, 610), (432, 433, 599, 609), (441, 442, 597, 608), (450, 451, 595, 607), (428, 429, 605, 606), (437, 438, 603, 604), (446, 447, 601, 602), (455, 424, 593, 600), (433, 434, 598, 599), (442, 443, 596, 597), (451, 452, 594, 595), (424, 425, 592, 593)])
me_cube_001.polygons.foreach_set('use_smooth', [True] * 504)
me_cube_001.polygons.foreach_set('material_index', [0, 0, 0, 0, 0, 0, 0, 0, 0, 0, 0, 0, 0, 0, 0, 0, 0, 0, 0, 0, 0, 0, 0, 0, 0, 0, 0, 0, 0, 0, 0, 0, 0, 0, 0, 0, 0, 0, 0, 0, 0, 0, 0, 0, 0, 0, 0, 0, 0, 0, 0, 0, 0, 0, 0, 0, 0, 0, 0, 0, 0, 0, 0, 0, 0, 0, 0, 0, 0, 0, 0, 0, 0, 0, 0, 0, 0, 0, 0, 0, 0, 0, 0, 0, 0, 0, 0, 0, 0, 0, 0, 0, 0, 0, 0, 0, 0, 0, 0, 0, 0, 0, 1, 1, 1, 1, 1, 1, 1, 1, 1, 1, 1, 1, 1, 1, 1, 1, 1, 1, 1, 1, 1, 1, 1, 1, 1, 1, 1, 1, 1, 1, 1, 1, 1, 1, 1, 1, 1, 1, 1, 1, 1, 1, 1, 1, 1, 1, 1, 1, 1, 1, 1, 1, 1, 1, 1, 1, 1, 1, 1, 1, 1, 1, 1, 1, 1, 1, 1, 1, 1, 1, 1, 1, 1, 1, 1, 1, 1, 1, 1, 1, 1, 1, 1, 1, 1, 1, 1, 1, 1, 1, 1, 1, 1, 1, 1, 1, 1, 1, 1, 1, 1, 1, 1, 1, 1, 1, 1, 1, 1, 1, 1, 1, 1, 1, 1, 1, 1, 1, 1, 1, 1, 1, 1, 1, 1, 1, 1, 1, 1, 1, 1, 1, 1, 1, 1, 1, 1, 1, 1, 1, 1, 1, 1, 1, 1, 1, 1, 1, 1, 1, 1, 1, 1, 1, 1, 1, 1, 1, 1, 1, 1, 1, 1, 1, 1, 1, 1, 1, 1, 1, 1, 1, 1, 1, 1, 1, 1, 1, 1, 1, 1, 1, 1, 1, 1, 1, 1, 1, 1, 1, 1, 1, 1, 1, 1, 1, 1, 1, 1, 1, 1, 1, 1, 1, 1, 1, 1, 1, 1, 1, 1, 1, 1, 1, 1, 1, 1, 1, 1, 1, 1, 1, 1, 1, 1, 1, 1, 1, 1, 1, 1, 1, 1, 1, 1, 1, 1, 1, 1, 1, 1, 1, 1, 1, 1, 1, 1, 1, 1, 1, 1, 1, 1, 1, 1, 1, 1, 1, 1, 1, 1, 1, 1, 1, 1, 1, 1, 1, 1, 1, 1, 1, 1, 1, 1, 1, 1, 1, 1, 1, 1, 1, 1, 1, 1, 1, 1, 1, 1, 1, 1, 1, 1, 1, 1, 1, 1, 1, 1, 1, 1, 1, 1, 1, 1, 1, 1, 1, 1, 1, 1, 1, 1, 1, 1, 1, 1, 1, 1, 1, 1, 1, 1, 1, 1, 1, 1, 1, 1, 1, 1, 1, 1, 1, 1, 1, 1, 1, 1, 1, 1, 1, 1, 1, 1, 1, 1, 1, 1, 1, 1, 1, 1, 1, 1, 1, 1, 1, 1, 1, 1, 1, 1, 1, 1, 1, 1, 1, 1, 1, 1, 1, 1, 1, 1, 1, 1, 1, 1, 1, 1, 1, 1, 1, 1, 1, 1, 1, 1, 1, 1, 1, 1, 1, 1, 1, 1, 1, 1, 1, 1, 1])
_uv = me_cube_001.uv_layers.new(name='UVMap')
_uv.uv.foreach_set('vector', [0.375, 0.0, 0.375, 0.25, 0.625, 0.25, 0.625, 0.0, 0.375, 0.25, 0.375, 0.5, 0.625, 0.5, 0.625, 0.25, 0.375, 0.5, 0.375, 0.75, 0.625, 0.75, 0.625, 0.5, 0.375, 0.75, 0.375, 1.0, 0.625, 1.0, 0.625, 0.75, 0.125, 0.5, 0.125, 0.75, 0.375, 0.75, 0.375, 0.5, 0.625, 0.5, 0.625, 0.75, 0.875, 0.75, 0.875, 0.5, 0.375, 0.0, 0.375, 0.25, 0.625, 0.25, 0.625, 0.0, 0.375, 0.25, 0.375, 0.5, 0.625, 0.5, 0.625, 0.25, 0.375, 0.5, 0.375, 0.75, 0.625, 0.75, 0.625, 0.5, 0.375, 0.75, 0.375, 1.0, 0.625, 1.0, 0.625, 0.75, 0.125, 0.5, 0.125, 0.75, 0.375, 0.75, 0.375, 0.5, 0.625, 0.5, 0.625, 0.75, 0.875, 0.75, 0.875, 0.5, 0.375, 0.0, 0.375, 0.25, 0.625, 0.25, 0.625, 0.0, 0.375, 0.25, 0.375, 0.5, 0.625, 0.5, 0.625, 0.25, 0.375, 0.5, 0.375, 0.75, 0.625, 0.75, 0.625, 0.5, 0.375, 0.75, 0.375, 1.0, 0.625, 1.0, 0.625, 0.75, 0.125, 0.5, 0.125, 0.75, 0.375, 0.75, 0.375, 0.5, 0.625, 0.5, 0.625, 0.75, 0.875, 0.75, 0.875, 0.5, 0.375, 0.0, 0.375, 0.25, 0.625, 0.25, 0.625, 0.0, 0.375, 0.25, 0.375, 0.5, 0.625, 0.5, 0.625, 0.25, 0.375, 0.5, 0.375, 0.75, 0.625, 0.75, 0.625, 0.5, 0.375, 0.75, 0.375, 1.0, 0.625, 1.0, 0.625, 0.75, 0.125, 0.5, 0.125, 0.75, 0.375, 0.75, 0.375, 0.5, 0.625, 0.5, 0.625, 0.75, 0.875, 0.75, 0.875, 0.5, 0.375, 0.0, 0.375, 0.25, 0.625, 0.25, 0.625, 0.0, 0.375, 0.25, 0.375, 0.5, 0.625, 0.5, 0.625, 0.25, 0.375, 0.5, 0.375, 0.75, 0.625, 0.75, 0.625, 0.5, 0.375, 0.75, 0.375, 1.0, 0.625, 1.0, 0.625, 0.75, 0.125, 0.5, 0.125, 0.75, 0.375, 0.75, 0.375, 0.5, 0.625, 0.5, 0.625, 0.75, 0.875, 0.75, 0.875, 0.5, 0.375, 0.0, 0.375, 0.25, 0.625, 0.25, 0.625, 0.0, 0.375, 0.25, 0.375, 0.5, 0.625, 0.5, 0.625, 0.25, 0.375, 0.5, 0.375, 0.75, 0.625, 0.75, 0.625, 0.5, 0.375, 0.75, 0.375, 1.0, 0.625, 1.0, 0.625, 0.75, 0.125, 0.5, 0.125, 0.75, 0.375, 0.75, 0.375, 0.5, 0.625, 0.5, 0.625, 0.75, 0.875, 0.75, 0.875, 0.5, 0.375, 0.0, 0.375, 0.25, 0.625, 0.25, 0.625, 0.0, 0.375, 0.25, 0.375, 0.5, 0.625, 0.5, 0.625, 0.25, 0.375, 0.5, 0.375, 0.75, 0.625, 0.75, 0.625, 0.5, 0.375, 0.75, 0.375, 1.0, 0.625, 1.0, 0.625, 0.75, 0.125, 0.5, 0.125, 0.75, 0.375, 0.75, 0.375, 0.5, 0.625, 0.5, 0.625, 0.75, 0.875, 0.75, 0.875, 0.5, 0.375, 0.0, 0.375, 0.25, 0.625, 0.25, 0.625, 0.0, 0.375, 0.25, 0.375, 0.5, 0.625, 0.5, 0.625, 0.25, 0.375, 0.5, 0.375, 0.75, 0.625, 0.75, 0.625, 0.5, 0.375, 0.75, 0.375, 1.0, 0.625, 1.0, 0.625, 0.75, 0.125, 0.5, 0.125, 0.75, 0.375, 0.75, 0.375, 0.5, 0.625, 0.5, 0.625, 0.75, 0.875, 0.75, 0.875, 0.5, 0.375, 0.0, 0.375, 0.25, 0.625, 0.25, 0.625, 0.0, 0.375, 0.25, 0.375, 0.5, 0.625, 0.5, 0.625, 0.25, 0.375, 0.5, 0.375, 0.75, 0.625, 0.75, 0.625, 0.5, 0.375, 0.75, 0.375, 1.0, 0.625, 1.0, 0.625, 0.75, 0.125, 0.5, 0.125, 0.75, 0.375, 0.75, 0.375, 0.5, 0.625, 0.5, 0.625, 0.75, 0.875, 0.75, 0.875, 0.5, 0.375, 0.0, 0.375, 0.25, 0.625, 0.25, 0.625, 0.0, 0.375, 0.25, 0.375, 0.5, 0.625, 0.5, 0.625, 0.25, 0.375, 0.5, 0.375, 0.75, 0.625, 0.75, 0.625, 0.5, 0.375, 0.75, 0.375, 1.0, 0.625, 1.0, 0.625, 0.75, 0.125, 0.5, 0.125, 0.75, 0.375, 0.75, 0.375, 0.5, 0.625, 0.5, 0.625, 0.75, 0.875, 0.75, 0.875, 0.5, 0.375, 0.0, 0.375, 0.25, 0.625, 0.25, 0.625, 0.0, 0.375, 0.25, 0.375, 0.5, 0.625, 0.5, 0.625, 0.25, 0.375, 0.5, 0.375, 0.75, 0.625, 0.75, 0.625, 0.5, 0.375, 0.75, 0.375, 1.0, 0.625, 1.0, 0.625, 0.75, 0.125, 0.5, 0.125, 0.75, 0.375, 0.75, 0.375, 0.5, 0.625, 0.5, 0.625, 0.75, 0.875, 0.75, 0.875, 0.5, 0.375, 0.0, 0.375, 0.25, 0.625, 0.25, 0.625, 0.0, 0.375, 0.25, 0.375, 0.5, 0.625, 0.5, 0.625, 0.25, 0.375, 0.5, 0.375, 0.75, 0.625, 0.75, 0.625, 0.5, 0.375, 0.75, 0.375, 1.0, 0.625, 1.0, 0.625, 0.75, 0.125, 0.5, 0.125, 0.75, 0.375, 0.75, 0.375, 0.5, 0.625, 0.5, 0.625, 0.75, 0.875, 0.75, 0.875, 0.5, 0.375, 0.0, 0.375, 0.25, 0.625, 0.25, 0.625, 0.0, 0.375, 0.25, 0.375, 0.5, 0.625, 0.5, 0.625, 0.25, 0.375, 0.5, 0.375, 0.75, 0.625, 0.75, 0.625, 0.5, 0.375, 0.75, 0.375, 1.0, 0.625, 1.0, 0.625, 0.75, 0.125, 0.5, 0.125, 0.75, 0.375, 0.75, 0.375, 0.5, 0.625, 0.5, 0.625, 0.75, 0.875, 0.75, 0.875, 0.5, 0.375, 0.0, 0.375, 0.25, 0.625, 0.25, 0.625, 0.0, 0.375, 0.25, 0.375, 0.5, 0.625, 0.5, 0.625, 0.25, 0.375, 0.5, 0.375, 0.75, 0.625, 0.75, 0.625, 0.5, 0.375, 0.75, 0.375, 1.0, 0.625, 1.0, 0.625, 0.75, 0.125, 0.5, 0.125, 0.75, 0.375, 0.75, 0.375, 0.5, 0.625, 0.5, 0.625, 0.75, 0.875, 0.75, 0.875, 0.5, 0.375, 0.0, 0.375, 0.25, 0.625, 0.25, 0.625, 0.0, 0.375, 0.25, 0.375, 0.5, 0.625, 0.5, 0.625, 0.25, 0.375, 0.5, 0.375, 0.75, 0.625, 0.75, 0.625, 0.5, 0.375, 0.75, 0.375, 1.0, 0.625, 1.0, 0.625, 0.75, 0.125, 0.5, 0.125, 0.75, 0.375, 0.75, 0.375, 0.5, 0.625, 0.5, 0.625, 0.75, 0.875, 0.75, 0.875, 0.5, 0.375, 0.0, 0.375, 0.25, 0.625, 0.25, 0.625, 0.0, 0.375, 0.25, 0.375, 0.5, 0.625, 0.5, 0.625, 0.25, 0.375, 0.5, 0.375, 0.75, 0.625, 0.75, 0.625, 0.5, 0.375, 0.75, 0.375, 1.0, 0.625, 1.0, 0.625, 0.75, 0.125, 0.5, 0.125, 0.75, 0.375, 0.75, 0.375, 0.5, 0.625, 0.5, 0.625, 0.75, 0.875, 0.75, 0.875, 0.5, 0.375, 0.0, 0.625, 0.0, 0.625, 0.25, 0.375, 0.25, 0.375, 0.25, 0.625, 0.25, 0.625, 0.5, 0.375, 0.5, 0.375, 0.5, 0.625, 0.5, 0.625, 0.75, 0.375, 0.75, 0.375, 0.75, 0.625, 0.75, 0.625, 1.0, 0.375, 1.0, 0.125, 0.5, 0.375, 0.5, 0.375, 0.75, 0.125, 0.75, 0.625, 0.5, 0.875, 0.5, 0.875, 0.75, 0.625, 0.75, 1.0, 0.5, 1.0, 1.0, 0.9688, 1.0, 0.9688, 0.5, 0.9688, 0.5, 0.9688, 1.0, 0.9375, 1.0, 0.9375, 0.5, 0.9375, 0.5, 0.9375, 1.0, 0.9062, 1.0, 0.9062, 0.5, 0.9062, 0.5, 0.9062, 1.0, 0.875, 1.0, 0.875, 0.5, 0.875, 0.5, 0.875, 1.0, 0.8438, 1.0, 0.8438, 0.5, 0.8438, 0.5, 0.8438, 1.0, 0.8125, 1.0, 0.8125, 0.5, 0.8125, 0.5, 0.8125, 1.0, 0.7812, 1.0, 0.7812, 0.5, 0.7812, 0.5, 0.7812, 1.0, 0.75, 1.0, 0.75, 0.5, 0.75, 0.5, 0.75, 1.0, 0.7188, 1.0, 0.7188, 0.5, 0.7188, 0.5, 0.7188, 1.0, 0.6875, 1.0, 0.6875, 0.5, 0.6875, 0.5, 0.6875, 1.0, 0.6562, 1.0, 0.6562, 0.5, 0.6562, 0.5, 0.6562, 1.0, 0.625, 1.0, 0.625, 0.5, 0.625, 0.5, 0.625, 1.0, 0.5938, 1.0, 0.5938, 0.5, 0.5938, 0.5, 0.5938, 1.0, 0.5625, 1.0, 0.5625, 0.5, 0.5625, 0.5, 0.5625, 1.0, 0.5312, 1.0, 0.5312, 0.5, 0.5312, 0.5, 0.5312, 1.0, 0.5, 1.0, 0.5, 0.5, 0.5, 0.5, 0.5, 1.0, 0.4688, 1.0, 0.4688, 0.5, 0.4688, 0.5, 0.4688, 1.0, 0.4375, 1.0, 0.4375, 0.5, 0.4375, 0.5, 0.4375, 1.0, 0.4062, 1.0, 0.4062, 0.5, 0.4062, 0.5, 0.4062, 1.0, 0.375, 1.0, 0.375, 0.5, 0.375, 0.5, 0.375, 1.0, 0.3438, 1.0, 0.3438, 0.5, 0.3438, 0.5, 0.3438, 1.0, 0.3125, 1.0, 0.3125, 0.5, 0.3125, 0.5, 0.3125, 1.0, 0.2812, 1.0, 0.2812, 0.5, 0.2812, 0.5, 0.2812, 1.0, 0.25, 1.0, 0.25, 0.5, 0.25, 0.5, 0.25, 1.0, 0.2188, 1.0, 0.2188, 0.5, 0.2188, 0.5, 0.2188, 1.0, 0.1875, 1.0, 0.1875, 0.5, 0.1875, 0.5, 0.1875, 1.0, 0.1562, 1.0, 0.1562, 0.5, 0.1562, 0.5, 0.1562, 1.0, 0.125, 1.0, 0.125, 0.5, 0.125, 0.5, 0.125, 1.0, 0.09375, 1.0, 0.09375, 0.5, 0.09375, 0.5, 0.09375, 1.0, 0.0625, 1.0, 0.0625, 0.5, 0.0625, 0.5, 0.0625, 1.0, 0.03125, 1.0, 0.03125, 0.5, 0.03125, 0.5, 0.03125, 1.0, 0.0, 1.0, 0.0, 0.5, 0.75, 0.49, 0.7968, 0.4854, 0.8418, 0.4717, 0.8833, 0.4496, 0.9197, 0.4197, 0.9496, 0.3833, 0.9717, 0.3418, 0.9854, 0.2968, 0.99, 0.25, 0.9854, 0.2032, 0.9717, 0.1582, 0.9496, 0.1167, 0.9197, 0.08029, 0.8833, 0.05045, 0.8418, 0.02827, 0.7968, 0.01461, 0.75, 0.01, 0.7032, 0.01461, 0.6582, 0.02827, 0.6167, 0.05045, 0.5803, 0.08029, 0.5504, 0.1167, 0.5283, 0.1582, 0.5146, 0.2032, 0.51, 0.25, 0.5146, 0.2968, 0.5283, 0.3418, 0.5504, 0.3833, 0.5803, 0.4197, 0.6167, 0.4496, 0.6582, 0.4717, 0.7032, 0.4854, 1.0, 0.5, 0.9688, 0.5, 0.9688, 1.0, 1.0, 1.0, 0.9688, 0.5, 0.9375, 0.5, 0.9375, 1.0, 0.9688, 1.0, 0.9375, 0.5, 0.9062, 0.5, 0.9062, 1.0, 0.9375, 1.0, 0.9062, 0.5, 0.875, 0.5, 0.875, 1.0, 0.9062, 1.0, 0.875, 0.5, 0.8438, 0.5, 0.8438, 1.0, 0.875, 1.0, 0.8438, 0.5, 0.8125, 0.5, 0.8125, 1.0, 0.8438, 1.0, 0.8125, 0.5, 0.7812, 0.5, 0.7812, 1.0, 0.8125, 1.0, 0.7812, 0.5, 0.75, 0.5, 0.75, 1.0, 0.7812, 1.0, 0.75, 0.5, 0.7188, 0.5, 0.7188, 1.0, 0.75, 1.0, 0.7188, 0.5, 0.6875, 0.5, 0.6875, 1.0, 0.7188, 1.0, 0.6875, 0.5, 0.6562, 0.5, 0.6562, 1.0, 0.6875, 1.0, 0.6562, 0.5, 0.625, 0.5, 0.625, 1.0, 0.6562, 1.0, 0.625, 0.5, 0.5938, 0.5, 0.5938, 1.0, 0.625, 1.0, 0.5938, 0.5, 0.5625, 0.5, 0.5625, 1.0, 0.5938, 1.0, 0.5625, 0.5, 0.5312, 0.5, 0.5312, 1.0, 0.5625, 1.0, 0.5312, 0.5, 0.5, 0.5, 0.5, 1.0, 0.5312, 1.0, 0.5, 0.5, 0.4688, 0.5, 0.4688, 1.0, 0.5, 1.0, 0.4688, 0.5, 0.4375, 0.5, 0.4375, 1.0, 0.4688, 1.0, 0.4375, 0.5, 0.4062, 0.5, 0.4062, 1.0, 0.4375, 1.0, 0.4062, 0.5, 0.375, 0.5, 0.375, 1.0, 0.4062, 1.0, 0.375, 0.5, 0.3438, 0.5, 0.3438, 1.0, 0.375, 1.0, 0.3438, 0.5, 0.3125, 0.5, 0.3125, 1.0, 0.3438, 1.0, 0.3125, 0.5, 0.2812, 0.5, 0.2812, 1.0, 0.3125, 1.0, 0.2812, 0.5, 0.25, 0.5, 0.25, 1.0, 0.2812, 1.0, 0.25, 0.5, 0.2188, 0.5, 0.2188, 1.0, 0.25, 1.0, 0.2188, 0.5, 0.1875, 0.5, 0.1875, 1.0, 0.2188, 1.0, 0.1875, 0.5, 0.1562, 0.5, 0.1562, 1.0, 0.1875, 1.0, 0.1562, 0.5, 0.125, 0.5, 0.125, 1.0, 0.1562, 1.0, 0.125, 0.5, 0.09375, 0.5, 0.09375, 1.0, 0.125, 1.0, 0.09375, 0.5, 0.0625, 0.5, 0.0625, 1.0, 0.09375, 1.0, 0.0625, 0.5, 0.03125, 0.5, 0.03125, 1.0, 0.0625, 1.0, 0.03125, 0.5, 0.0, 0.5, 0.0, 1.0, 0.03125, 1.0, 0.75, 0.49, 0.7032, 0.4854, 0.6582, 0.4717, 0.6167, 0.4496, 0.5803, 0.4197, 0.5504, 0.3833, 0.5283, 0.3418, 0.5146, 0.2968, 0.51, 0.25, 0.5146, 0.2032, 0.5283, 0.1582, 0.5504, 0.1167, 0.5803, 0.08029, 0.6167, 0.05045, 0.6582, 0.02827, 0.7032, 0.01461, 0.75, 0.01, 0.7968, 0.01461, 0.8418, 0.02827, 0.8833, 0.05045, 0.9197, 0.08029, 0.9496, 0.1167, 0.9717, 0.1582, 0.9854, 0.2032, 0.99, 0.25, 0.9854, 0.2968, 0.9717, 0.3418, 0.9496, 0.3833, 0.9197, 0.4197, 0.8833, 0.4496, 0.8418, 0.4717, 0.7968, 0.4854, 0.9688, 1.0, 1.0, 1.0, 1.0, 1.0, 0.9688, 1.0, 0.9375, 1.0, 0.9688, 1.0, 0.9688, 1.0, 0.9375, 1.0, 0.9062, 1.0, 0.9375, 1.0, 0.9375, 1.0, 0.9062, 1.0, 0.875, 1.0, 0.9062, 1.0, 0.9062, 1.0, 0.875, 1.0, 0.8437, 1.0, 0.875, 1.0, 0.875, 1.0, 0.8438, 1.0, 0.8125, 1.0, 0.8437, 1.0, 0.8438, 1.0, 0.8125, 1.0, 0.7812, 1.0, 0.8125, 1.0, 0.8125, 1.0, 0.7812, 1.0, 0.75, 1.0, 0.7812, 1.0, 0.7812, 1.0, 0.75, 1.0, 0.7188, 1.0, 0.75, 1.0, 0.75, 1.0, 0.7188, 1.0, 0.6875, 1.0, 0.7188, 1.0, 0.7188, 1.0, 0.6875, 1.0, 0.6562, 1.0, 0.6875, 1.0, 0.6875, 1.0, 0.6562, 1.0, 0.625, 1.0, 0.6562, 1.0, 0.6562, 1.0, 0.625, 1.0, 0.5937, 1.0, 0.625, 1.0, 0.625, 1.0, 0.5938, 1.0, 0.5625, 1.0, 0.5937, 1.0, 0.5938, 1.0, 0.5625, 1.0, 0.5312, 1.0, 0.5625, 1.0, 0.5625, 1.0, 0.5312, 1.0, 0.5, 1.0, 0.5312, 1.0, 0.5312, 1.0, 0.5, 1.0, 0.4688, 1.0, 0.5, 1.0, 0.5, 1.0, 0.4688, 1.0, 0.4375, 1.0, 0.4688, 1.0, 0.4688, 1.0, 0.4375, 1.0, 0.4062, 1.0, 0.4375, 1.0, 0.4375, 1.0, 0.4062, 1.0, 0.375, 1.0, 0.4062, 1.0, 0.4062, 1.0, 0.375, 1.0, 0.3437, 1.0, 0.375, 1.0, 0.375, 1.0, 0.3438, 1.0, 0.3125, 1.0, 0.3437, 1.0, 0.3438, 1.0, 0.3125, 1.0, 0.2812, 1.0, 0.3125, 1.0, 0.3125, 1.0, 0.2812, 1.0, 0.25, 1.0, 0.2812, 1.0, 0.2812, 1.0, 0.25, 1.0, 0.2188, 1.0, 0.25, 1.0, 0.25, 1.0, 0.2188, 1.0, 0.1875, 1.0, 0.2188, 1.0, 0.2188, 1.0, 0.1875, 1.0, 0.1562, 1.0, 0.1875, 1.0, 0.1875, 1.0, 0.1562, 1.0, 0.125, 1.0, 0.1562, 1.0, 0.1562, 1.0, 0.125, 1.0, 0.09375, 1.0, 0.125, 1.0, 0.125, 1.0, 0.09375, 1.0, 0.0625, 1.0, 0.09375, 1.0, 0.09375, 1.0, 0.0625, 1.0, 0.03125, 1.0, 0.0625, 1.0, 0.0625, 1.0, 0.03125, 1.0, 0.0, 1.0, 0.03125, 1.0, 0.03125, 1.0, 0.0, 1.0, 0.0, 1.0, 0.03125, 1.0, 0.03125, 1.0, 0.0, 1.0, 0.03125, 1.0, 0.0625, 1.0, 0.0625, 1.0, 0.03125, 1.0, 0.0625, 1.0, 0.09375, 1.0, 0.09375, 1.0, 0.0625, 1.0, 0.09375, 1.0, 0.125, 1.0, 0.125, 1.0, 0.09375, 1.0, 0.125, 1.0, 0.1562, 1.0, 0.1562, 1.0, 0.125, 1.0, 0.1562, 1.0, 0.1875, 1.0, 0.1875, 1.0, 0.1562, 1.0, 0.1875, 1.0, 0.2188, 1.0, 0.2188, 1.0, 0.1875, 1.0, 0.2188, 1.0, 0.25, 1.0, 0.25, 1.0, 0.2188, 1.0, 0.25, 1.0, 0.2812, 1.0, 0.2812, 1.0, 0.25, 1.0, 0.2812, 1.0, 0.3125, 1.0, 0.3125, 1.0, 0.2812, 1.0, 0.3125, 1.0, 0.3438, 1.0, 0.3437, 1.0, 0.3125, 1.0, 0.3438, 1.0, 0.375, 1.0, 0.375, 1.0, 0.3437, 1.0, 0.375, 1.0, 0.4062, 1.0, 0.4062, 1.0, 0.375, 1.0, 0.4062, 1.0, 0.4375, 1.0, 0.4375, 1.0, 0.4062, 1.0, 0.4375, 1.0, 0.4688, 1.0, 0.4688, 1.0, 0.4375, 1.0, 0.4688, 1.0, 0.5, 1.0, 0.5, 1.0, 0.4688, 1.0, 0.5, 1.0, 0.5312, 1.0, 0.5312, 1.0, 0.5, 1.0, 0.5312, 1.0, 0.5625, 1.0, 0.5625, 1.0, 0.5312, 1.0, 0.5625, 1.0, 0.5938, 1.0, 0.5937, 1.0, 0.5625, 1.0, 0.5938, 1.0, 0.625, 1.0, 0.625, 1.0, 0.5937, 1.0, 0.625, 1.0, 0.6562, 1.0, 0.6562, 1.0, 0.625, 1.0, 0.6562, 1.0, 0.6875, 1.0, 0.6875, 1.0, 0.6562, 1.0, 0.6875, 1.0, 0.7188, 1.0, 0.7188, 1.0, 0.6875, 1.0, 0.7188, 1.0, 0.75, 1.0, 0.75, 1.0, 0.7188, 1.0, 0.75, 1.0, 0.7812, 1.0, 0.7812, 1.0, 0.75, 1.0, 0.7812, 1.0, 0.8125, 1.0, 0.8125, 1.0, 0.7812, 1.0, 0.8125, 1.0, 0.8438, 1.0, 0.8437, 1.0, 0.8125, 1.0, 0.8438, 1.0, 0.875, 1.0, 0.875, 1.0, 0.8437, 1.0, 0.875, 1.0, 0.9062, 1.0, 0.9062, 1.0, 0.875, 1.0, 0.9062, 1.0, 0.9375, 1.0, 0.9375, 1.0, 0.9062, 1.0, 0.9375, 1.0, 0.9688, 1.0, 0.9688, 1.0, 0.9375, 1.0, 0.9688, 1.0, 1.0, 1.0, 1.0, 1.0, 0.9688, 1.0, 0.09375, 1.0, 0.125, 1.0, 0.125, 1.0, 0.09375, 1.0, 0.9375, 1.0, 0.9688, 1.0, 0.9688, 1.0, 0.9375, 1.0, 0.5312, 1.0, 0.5625, 1.0, 0.5625, 1.0, 0.5312, 1.0, 0.125, 1.0, 0.1562, 1.0, 0.1562, 1.0, 0.125, 1.0, 0.9688, 1.0, 1.0, 1.0, 1.0, 1.0, 0.9688, 1.0, 0.5625, 1.0, 0.5937, 1.0, 0.5937, 1.0, 0.5625, 1.0, 0.1562, 1.0, 0.1875, 1.0, 0.1875, 1.0, 0.1562, 1.0, 0.5937, 1.0, 0.625, 1.0, 0.625, 1.0, 0.5937, 1.0, 0.1875, 1.0, 0.2188, 1.0, 0.2188, 1.0, 0.1875, 1.0, 0.625, 1.0, 0.6562, 1.0, 0.6562, 1.0, 0.625, 1.0, 0.2188, 1.0, 0.25, 1.0, 0.25, 1.0, 0.2188, 1.0, 0.6562, 1.0, 0.6875, 1.0, 0.6875, 1.0, 0.6562, 1.0, 0.25, 1.0, 0.2812, 1.0, 0.2812, 1.0, 0.25, 1.0, 0.6875, 1.0, 0.7188, 1.0, 0.7188, 1.0, 0.6875, 1.0, 0.2812, 1.0, 0.3125, 1.0, 0.3125, 1.0, 0.2812, 1.0, 0.7188, 1.0, 0.75, 1.0, 0.75, 1.0, 0.7188, 1.0, 0.3125, 1.0, 0.3437, 1.0, 0.3437, 1.0, 0.3125, 1.0, 0.75, 1.0, 0.7812, 1.0, 0.7812, 1.0, 0.75, 1.0, 0.3437, 1.0, 0.375, 1.0, 0.375, 1.0, 0.3437, 1.0, 0.7812, 1.0, 0.8125, 1.0, 0.8125, 1.0, 0.7812, 1.0, 0.375, 1.0, 0.4062, 1.0, 0.4062, 1.0, 0.375, 1.0, 0.8125, 1.0, 0.8437, 1.0, 0.8437, 1.0, 0.8125, 1.0, 0.4062, 1.0, 0.4375, 1.0, 0.4375, 1.0, 0.4062, 1.0, 0.0, 1.0, 0.03125, 1.0, 0.03125, 1.0, 0.0, 1.0, 0.8437, 1.0, 0.875, 1.0, 0.875, 1.0, 0.8437, 1.0, 0.4375, 1.0, 0.4688, 1.0, 0.4688, 1.0, 0.4375, 1.0, 0.03125, 1.0, 0.0625, 1.0, 0.0625, 1.0, 0.03125, 1.0, 0.875, 1.0, 0.9062, 1.0, 0.9062, 1.0, 0.875, 1.0, 0.4688, 1.0, 0.5, 1.0, 0.5, 1.0, 0.4688, 1.0, 0.0625, 1.0, 0.09375, 1.0, 0.09375, 1.0, 0.0625, 1.0, 0.9062, 1.0, 0.9375, 1.0, 0.9375, 1.0, 0.9062, 1.0, 0.5, 1.0, 0.5312, 1.0, 0.5312, 1.0, 0.5, 1.0, 0.0, 1.0, 0.0, 1.0, 0.03125, 1.0, 0.03125, 1.0, 0.03125, 1.0, 0.03125, 1.0, 0.0625, 1.0, 0.0625, 1.0, 0.0625, 1.0, 0.0625, 1.0, 0.09375, 1.0, 0.09375, 1.0, 0.09375, 1.0, 0.09375, 1.0, 0.125, 1.0, 0.125, 1.0, 0.125, 1.0, 0.125, 1.0, 0.1562, 1.0, 0.1562, 1.0, 0.1562, 1.0, 0.1562, 1.0, 0.1875, 1.0, 0.1875, 1.0, 0.1875, 1.0, 0.1875, 1.0, 0.2188, 1.0, 0.2188, 1.0, 0.2188, 1.0, 0.2188, 1.0, 0.25, 1.0, 0.25, 1.0, 0.25, 1.0, 0.25, 1.0, 0.2812, 1.0, 0.2812, 1.0, 0.2812, 1.0, 0.2812, 1.0, 0.3125, 1.0, 0.3125, 1.0, 0.3125, 1.0, 0.3125, 1.0, 0.3437, 1.0, 0.3438, 1.0, 0.3438, 1.0, 0.3437, 1.0, 0.375, 1.0, 0.375, 1.0, 0.375, 1.0, 0.375, 1.0, 0.4062, 1.0, 0.4062, 1.0, 0.4062, 1.0, 0.4062, 1.0, 0.4375, 1.0, 0.4375, 1.0, 0.4375, 1.0, 0.4375, 1.0, 0.4688, 1.0, 0.4688, 1.0, 0.4688, 1.0, 0.4688, 1.0, 0.5, 1.0, 0.5, 1.0, 0.5, 1.0, 0.5, 1.0, 0.5312, 1.0, 0.5312, 1.0, 0.5312, 1.0, 0.5312, 1.0, 0.5625, 1.0, 0.5625, 1.0, 0.5625, 1.0, 0.5625, 1.0, 0.5937, 1.0, 0.5938, 1.0, 0.5938, 1.0, 0.5937, 1.0, 0.625, 1.0, 0.625, 1.0, 0.625, 1.0, 0.625, 1.0, 0.6562, 1.0, 0.6562, 1.0, 0.6562, 1.0, 0.6562, 1.0, 0.6875, 1.0, 0.6875, 1.0, 0.6875, 1.0, 0.6875, 1.0, 0.7188, 1.0, 0.7188, 1.0, 0.7188, 1.0, 0.7188, 1.0, 0.75, 1.0, 0.75, 1.0, 0.75, 1.0, 0.75, 1.0, 0.7812, 1.0, 0.7812, 1.0, 0.7812, 1.0, 0.7812, 1.0, 0.8125, 1.0, 0.8125, 1.0, 0.8125, 1.0, 0.8125, 1.0, 0.8437, 1.0, 0.8438, 1.0, 0.8438, 1.0, 0.8437, 1.0, 0.875, 1.0, 0.875, 1.0, 0.875, 1.0, 0.875, 1.0, 0.9062, 1.0, 0.9062, 1.0, 0.9062, 1.0, 0.9062, 1.0, 0.9375, 1.0, 0.9375, 1.0, 0.9375, 1.0, 0.9375, 1.0, 0.9688, 1.0, 0.9688, 1.0, 0.9688, 1.0, 0.9688, 1.0, 1.0, 1.0, 1.0, 1.0, 0.0, 1.0, 0.03125, 1.0, 0.03125, 1.0, 0.0, 1.0, 0.03125, 1.0, 0.0625, 1.0, 0.0625, 1.0, 0.03125, 1.0, 0.0625, 1.0, 0.09375, 1.0, 0.09375, 1.0, 0.0625, 1.0, 0.09375, 1.0, 0.125, 1.0, 0.125, 1.0, 0.09375, 1.0, 0.125, 1.0, 0.1562, 1.0, 0.1562, 1.0, 0.125, 1.0, 0.1562, 1.0, 0.1875, 1.0, 0.1875, 1.0, 0.1562, 1.0, 0.1875, 1.0, 0.2188, 1.0, 0.2188, 1.0, 0.1875, 1.0, 0.2188, 1.0, 0.25, 1.0, 0.25, 1.0, 0.2188, 1.0, 0.25, 1.0, 0.2812, 1.0, 0.2812, 1.0, 0.25, 1.0, 0.2812, 1.0, 0.3125, 1.0, 0.3125, 1.0, 0.2812, 1.0, 0.3125, 1.0, 0.3438, 1.0, 0.3437, 1.0, 0.3125, 1.0, 0.3438, 1.0, 0.375, 1.0, 0.375, 1.0, 0.3437, 1.0, 0.375, 1.0, 0.4062, 1.0, 0.4062, 1.0, 0.375, 1.0, 0.4062, 1.0, 0.4375, 1.0, 0.4375, 1.0, 0.4062, 1.0, 0.4375, 1.0, 0.4688, 1.0, 0.4688, 1.0, 0.4375, 1.0, 0.4688, 1.0, 0.5, 1.0, 0.5, 1.0, 0.4688, 1.0, 0.5, 1.0, 0.5312, 1.0, 0.5312, 1.0, 0.5, 1.0, 0.5312, 1.0, 0.5625, 1.0, 0.5625, 1.0, 0.5312, 1.0, 0.5625, 1.0, 0.5938, 1.0, 0.5937, 1.0, 0.5625, 1.0, 0.5938, 1.0, 0.625, 1.0, 0.625, 1.0, 0.5937, 1.0, 0.625, 1.0, 0.6562, 1.0, 0.6562, 1.0, 0.625, 1.0, 0.6562, 1.0, 0.6875, 1.0, 0.6875, 1.0, 0.6562, 1.0, 0.6875, 1.0, 0.7188, 1.0, 0.7188, 1.0, 0.6875, 1.0, 0.7188, 1.0, 0.75, 1.0, 0.75, 1.0, 0.7188, 1.0, 0.75, 1.0, 0.7812, 1.0, 0.7812, 1.0, 0.75, 1.0, 0.7812, 1.0, 0.8125, 1.0, 0.8125, 1.0, 0.7812, 1.0, 0.8125, 1.0, 0.8438, 1.0, 0.8437, 1.0, 0.8125, 1.0, 0.8438, 1.0, 0.875, 1.0, 0.875, 1.0, 0.8437, 1.0, 0.875, 1.0, 0.9062, 1.0, 0.9062, 1.0, 0.875, 1.0, 0.9062, 1.0, 0.9375, 1.0, 0.9375, 1.0, 0.9062, 1.0, 0.9375, 1.0, 0.9688, 1.0, 0.9688, 1.0, 0.9375, 1.0, 0.9688, 1.0, 1.0, 1.0, 1.0, 1.0, 0.9688, 1.0, 0.1875, 1.0, 0.2188, 1.0, 0.2188, 1.0, 0.1875, 1.0, 0.4375, 1.0, 0.4375, 1.0, 0.4688, 1.0, 0.4688, 1.0, 0.4688, 1.0, 0.4375, 1.0, 0.4375, 1.0, 0.4688, 1.0, 0.1562, 1.0, 0.1875, 1.0, 0.1875, 1.0, 0.1562, 1.0, 1.0, 1.0, 1.0, 1.0, 0.9688, 1.0, 0.9688, 1.0, 0.9688, 1.0, 1.0, 1.0, 1.0, 1.0, 0.9688, 1.0, 0.4688, 1.0, 0.4688, 1.0, 0.5, 1.0, 0.5, 1.0, 0.5, 1.0, 0.4688, 1.0, 0.4688, 1.0, 0.5, 1.0, 0.125, 1.0, 0.1562, 1.0, 0.1562, 1.0, 0.125, 1.0, 0.9688, 1.0, 0.9688, 1.0, 0.9375, 1.0, 0.9375, 1.0, 0.9375, 1.0, 0.9688, 1.0, 0.9688, 1.0, 0.9375, 1.0, 0.5, 1.0, 0.5, 1.0, 0.5312, 1.0, 0.5312, 1.0, 0.5312, 1.0, 0.5, 1.0, 0.5, 1.0, 0.5312, 1.0, 0.09375, 1.0, 0.125, 1.0, 0.125, 1.0, 0.09375, 1.0, 0.09375, 1.0, 0.0975, 1.0, 0.0975, 1.0, 0.09375, 1.0, 0.9375, 1.0, 0.9062, 1.0, 0.9062, 1.0, 0.9116, 1.0, 0.9323, 1.0, 0.9375, 1.0, 0.9062, 1.0, 0.9375, 1.0, 0.9375, 1.0, 0.9323, 1.0, 0.9116, 1.0, 0.9062, 1.0, 0.5312, 1.0, 0.5625, 1.0, 0.5625, 1.0, 0.5312, 1.0, 0.5625, 1.0, 0.5312, 1.0, 0.5312, 1.0, 0.5625, 1.0, 0.09375, 1.0, 0.0625, 1.0, 0.0625, 1.0, 0.06769, 1.0, 0.08844, 1.0, 0.09375, 1.0, 0.0625, 1.0, 0.09375, 1.0, 0.09375, 1.0, 0.08844, 1.0, 0.06769, 1.0, 0.0625, 1.0, 0.9062, 1.0, 0.875, 1.0, 0.875, 1.0, 0.9062, 1.0, 0.9062, 1.0, 0.9025, 1.0, 0.9025, 1.0, 0.9062, 1.0, 0.5625, 1.0, 0.5937, 1.0, 0.5937, 1.0, 0.5909, 1.0, 0.5696, 1.0, 0.5625, 1.0, 0.5937, 1.0, 0.5937, 1.0, 0.5625, 1.0, 0.5625, 1.0, 0.5696, 1.0, 0.5909, 1.0, 0.0625, 1.0, 0.03125, 1.0, 0.03125, 1.0, 0.0625, 1.0, 0.03125, 1.0, 0.0625, 1.0, 0.0625, 1.0, 0.03125, 1.0, 0.8438, 1.0, 0.875, 1.0, 0.875, 1.0, 0.8438, 1.0, 0.5937, 1.0, 0.625, 1.0, 0.625, 1.0, 0.5937, 1.0, 0.5937, 1.0, 0.6005, 1.0, 0.6005, 1.0, 0.5937, 1.0, 0.03125, 1.0, 0.03125, 1.0, 0.0, 1.0, 0.0, 1.0, 0.0, 1.0, 0.03125, 1.0, 0.03125, 1.0, 0.0, 1.0, 0.8125, 1.0, 0.8438, 1.0, 0.8438, 1.0, 0.8125, 1.0, 0.6562, 1.0, 0.625, 1.0, 0.625, 1.0, 0.6562, 1.0, 0.7812, 1.0, 0.8125, 1.0, 0.8125, 1.0, 0.7812, 1.0, 0.6875, 1.0, 0.6562, 1.0, 0.6562, 1.0, 0.6875, 1.0, 0.75, 1.0, 0.7812, 1.0, 0.7812, 1.0, 0.75, 1.0, 0.7188, 1.0, 0.6875, 1.0, 0.6875, 1.0, 0.7188, 1.0, 0.7188, 1.0, 0.75, 1.0, 0.75, 1.0, 0.7188, 1.0, 0.75, 1.0, 0.7188, 1.0, 0.7188, 1.0, 0.75, 1.0, 0.6875, 1.0, 0.7188, 1.0, 0.7188, 1.0, 0.6875, 1.0, 0.7812, 1.0, 0.75, 1.0, 0.75, 1.0, 0.7812, 1.0, 0.6562, 1.0, 0.6875, 1.0, 0.6875, 1.0, 0.6562, 1.0, 0.8125, 1.0, 0.7812, 1.0, 0.7812, 1.0, 0.8125, 1.0, 0.625, 1.0, 0.6562, 1.0, 0.6562, 1.0, 0.625, 1.0, 0.8437, 1.0, 0.8125, 1.0, 0.8125, 1.0, 0.8437, 1.0, 0.0, 1.0, 0.0, 1.0, 0.03125, 1.0, 0.03125, 1.0, 0.03125, 1.0, 0.03125, 1.0, 0.0, 1.0, 0.0, 1.0, 0.5938, 1.0, 0.5938, 1.0, 0.625, 1.0, 0.625, 1.0, 0.5938, 1.0, 0.5938, 1.0, 0.5975, 1.0, 0.5975, 1.0, 0.875, 1.0, 0.8437, 1.0, 0.8437, 1.0, 0.875, 1.0, 0.03125, 1.0, 0.03125, 1.0, 0.0625, 1.0, 0.0625, 1.0, 0.0625, 1.0, 0.0625, 1.0, 0.03125, 1.0, 0.03125, 1.0, 0.5938, 1.0, 0.5938, 1.0, 0.5625, 1.0, 0.5625, 1.0, 0.5677, 1.0, 0.5884, 1.0, 0.5625, 1.0, 0.5625, 1.0, 0.5938, 1.0, 0.5938, 1.0, 0.5884, 1.0, 0.5677, 1.0, 0.9062, 1.0, 0.9062, 1.0, 0.875, 1.0, 0.875, 1.0, 0.9062, 1.0, 0.9062, 1.0, 0.8995, 1.0, 0.8995, 1.0, 0.0625, 1.0, 0.0625, 1.0, 0.09375, 1.0, 0.09375, 1.0, 0.09088, 1.0, 0.0696, 1.0, 0.09375, 1.0, 0.09375, 1.0, 0.0625, 1.0, 0.0625, 1.0, 0.0696, 1.0, 0.09088, 1.0, 0.5625, 1.0, 0.5625, 1.0, 0.5312, 1.0, 0.5312, 1.0, 0.5312, 1.0, 0.5312, 1.0, 0.5625, 1.0, 0.5625, 1.0, 0.9062, 1.0, 0.9062, 1.0, 0.9375, 1.0, 0.9375, 1.0, 0.9304, 1.0, 0.9091, 1.0, 0.9375, 1.0, 0.9375, 1.0, 0.9062, 1.0, 0.9062, 1.0, 0.9091, 1.0, 0.9304, 1.0, 0.09375, 1.0, 0.09375, 1.0, 0.125, 1.0, 0.125, 1.0, 0.09375, 1.0, 0.09375, 1.0, 0.1005, 1.0, 0.1005, 1.0, 0.5312, 1.0, 0.5312, 1.0, 0.5, 1.0, 0.5, 1.0, 0.5, 1.0, 0.5, 1.0, 0.5312, 1.0, 0.5312, 1.0, 0.9375, 1.0, 0.9375, 1.0, 0.9688, 1.0, 0.9688, 1.0, 0.9688, 1.0, 0.9688, 1.0, 0.9375, 1.0, 0.9375, 1.0, 0.1562, 1.0, 0.125, 1.0, 0.125, 1.0, 0.1562, 1.0, 0.5, 1.0, 0.5, 1.0, 0.4688, 1.0, 0.4688, 1.0, 0.4688, 1.0, 0.4688, 1.0, 0.5, 1.0, 0.5, 1.0, 0.9688, 1.0, 0.9688, 1.0, 1.0, 1.0, 1.0, 1.0, 1.0, 1.0, 1.0, 1.0, 0.9688, 1.0, 0.9688, 1.0, 0.1875, 1.0, 0.1562, 1.0, 0.1562, 1.0, 0.1875, 1.0, 0.4688, 1.0, 0.4688, 1.0, 0.4375, 1.0, 0.4375, 1.0, 0.4375, 1.0, 0.4375, 1.0, 0.4688, 1.0, 0.4688, 1.0, 0.2188, 1.0, 0.1875, 1.0, 0.1875, 1.0, 0.2188, 1.0, 0.4375, 1.0, 0.4375, 1.0, 0.4062, 1.0, 0.4062, 1.0, 0.4116, 1.0, 0.4323, 1.0, 0.4062, 1.0, 0.4062, 1.0, 0.4375, 1.0, 0.4375, 1.0, 0.4323, 1.0, 0.4116, 1.0, 0.25, 1.0, 0.2188, 1.0, 0.2188, 1.0, 0.25, 1.0, 0.4062, 1.0, 0.4062, 1.0, 0.375, 1.0, 0.375, 1.0, 0.4062, 1.0, 0.4062, 1.0, 0.4025, 1.0, 0.4025, 1.0, 0.2812, 1.0, 0.25, 1.0, 0.25, 1.0, 0.2812, 1.0, 0.3438, 1.0, 0.375, 1.0, 0.375, 1.0, 0.3438, 1.0, 0.3125, 1.0, 0.2812, 1.0, 0.2812, 1.0, 0.3125, 1.0, 0.3125, 1.0, 0.3438, 1.0, 0.3438, 1.0, 0.3125, 1.0, 0.3437, 1.0, 0.3125, 1.0, 0.3125, 1.0, 0.3437, 1.0, 0.2812, 1.0, 0.3125, 1.0, 0.3125, 1.0, 0.2812, 1.0, 0.375, 1.0, 0.3437, 1.0, 0.3437, 1.0, 0.375, 1.0, 0.25, 1.0, 0.2812, 1.0, 0.2812, 1.0, 0.25, 1.0, 0.4062, 1.0, 0.4062, 1.0, 0.375, 1.0, 0.375, 1.0, 0.4062, 1.0, 0.4062, 1.0, 0.3995, 1.0, 0.3995, 1.0, 0.2188, 1.0, 0.25, 1.0, 0.25, 1.0, 0.2188, 1.0, 0.4062, 1.0, 0.4375, 1.0, 0.4375, 1.0, 0.4304, 1.0, 0.4091, 1.0, 0.4062, 1.0, 0.4375, 1.0, 0.4062, 1.0, 0.4062, 1.0, 0.4091, 1.0, 0.4304, 1.0, 0.4375, 1.0, 0.5316, 0.6988, 0.4684, 0.6988, 0.4684, 0.7018, 0.5316, 0.7018, 0.5316, 0.5512, 0.5316, 0.5482, 0.4684, 0.5482, 0.4684, 0.5512, 0.8396, 0.5396, 0.8334, 0.5381, 0.7925, 0.5328, 0.75, 0.531, 0.7075, 0.5328, 0.6666, 0.5381, 0.6604, 0.5396, 0.6604, 0.5422, 0.6687, 0.5403, 0.7086, 0.5351, 0.75, 0.5333, 0.7914, 0.5351, 0.8313, 0.5403, 0.8396, 0.5422, 0.8396, 0.7078, 0.8313, 0.7097, 0.7914, 0.7149, 0.75, 0.7167, 0.7086, 0.7149, 0.6687, 0.7097, 0.6604, 0.7078, 0.6604, 0.7104, 0.6666, 0.7119, 0.7075, 0.7172, 0.75, 0.719, 0.7925, 0.7172, 0.8334, 0.7119, 0.8396, 0.7104, 0.5316, 0.04822, 0.4684, 0.04822, 0.4684, 0.05125, 0.5316, 0.05125, 0.4684, 0.1988, 0.4684, 0.2018, 0.5316, 0.2018, 0.5316, 0.1988, 0.1604, 0.5422, 0.1604, 0.5396, 0.125, 0.5453, 0.125, 0.548, 0.125, 0.702, 0.125, 0.7047, 0.1604, 0.7104, 0.1604, 0.7078, 0.4327, 0.2032, 0.4684, 0.2018, 0.4684, 0.1988, 0.4054, 0.2012, 0.375, 0.202, 0.375, 0.2047, 0.4684, 0.05125, 0.4684, 0.04822, 0.4327, 0.04682, 0.375, 0.04534, 0.375, 0.048, 0.4054, 0.04877, 0.8396, 0.7104, 0.875, 0.7047, 0.875, 0.702, 0.8396, 0.7078, 0.875, 0.5453, 0.8396, 0.5396, 0.8396, 0.5422, 0.875, 0.548, 0.625, 0.04534, 0.5673, 0.04682, 0.5316, 0.04822, 0.5316, 0.05125, 0.5946, 0.04877, 0.625, 0.048, 0.5316, 0.2018, 0.5673, 0.2032, 0.625, 0.2047, 0.625, 0.202, 0.5946, 0.2012, 0.5316, 0.1988, 0.375, 0.7047, 0.375, 0.702, 0.3396, 0.7078, 0.3396, 0.7104, 0.375, 0.548, 0.375, 0.5453, 0.3396, 0.5396, 0.3396, 0.5422, 0.4684, 0.5512, 0.4684, 0.5482, 0.4327, 0.5468, 0.375, 0.5453, 0.375, 0.548, 0.4054, 0.5488, 0.4054, 0.7012, 0.375, 0.702, 0.375, 0.7047, 0.4327, 0.7032, 0.4684, 0.7018, 0.4684, 0.6988, 0.6604, 0.7078, 0.625, 0.702, 0.625, 0.7047, 0.6604, 0.7104, 0.6604, 0.5396, 0.625, 0.5453, 0.625, 0.548, 0.6604, 0.5422, 0.625, 0.548, 0.625, 0.5453, 0.5673, 0.5468, 0.5316, 0.5482, 0.5316, 0.5512, 0.5946, 0.5488, 0.625, 0.702, 0.5946, 0.7012, 0.5316, 0.6988, 0.5316, 0.7018, 0.5673, 0.7032, 0.625, 0.7047, 0.3396, 0.7104, 0.3396, 0.7078, 0.3313, 0.7097, 0.2914, 0.7149, 0.25, 0.7167, 0.2086, 0.7149, 0.1687, 0.7097, 0.1604, 0.7078, 0.1604, 0.7104, 0.1666, 0.7119, 0.2075, 0.7172, 0.25, 0.719, 0.2925, 0.7172, 0.3334, 0.7119, 0.3396, 0.5422, 0.3396, 0.5396, 0.3334, 0.5381, 0.2925, 0.5328, 0.25, 0.531, 0.2075, 0.5328, 0.1666, 0.5381, 0.1604, 0.5396, 0.1604, 0.5422, 0.1687, 0.5403, 0.2086, 0.5351, 0.25, 0.5333, 0.2914, 0.5351, 0.3313, 0.5403, 1.0, 1.0, 0.9688, 1.0, 0.9688, 1.0, 1.0, 1.0, 0.1562, 1.0, 0.125, 1.0, 0.125, 1.0, 0.1562, 1.0, 0.4375, 1.0, 0.4063, 1.0, 0.4062, 1.0, 0.4375, 1.0, 0.7188, 1.0, 0.6875, 1.0, 0.6875, 1.0, 0.7188, 1.0, 0.03125, 1.0, 0.0, 1.0, 0.0, 1.0, 0.03125, 1.0, 0.3125, 1.0, 0.2812, 1.0, 0.2812, 1.0, 0.3125, 1.0, 0.5937, 1.0, 0.5625, 1.0, 0.5625, 1.0, 0.5937, 1.0, 0.875, 1.0, 0.8437, 1.0, 0.8437, 1.0, 0.875, 1.0, 0.1875, 1.0, 0.1562, 1.0, 0.1562, 1.0, 0.1875, 1.0, 0.4688, 1.0, 0.4375, 1.0, 0.4375, 1.0, 0.4688, 1.0, 0.75, 1.0, 0.7188, 1.0, 0.7188, 1.0, 0.75, 1.0, 0.0625, 1.0, 0.03125, 1.0, 0.03125, 1.0, 0.0625, 1.0, 0.3438, 1.0, 0.3125, 1.0, 0.3125, 1.0, 0.3437, 1.0, 0.625, 1.0, 0.5937, 1.0, 0.5937, 1.0, 0.625, 1.0, 0.9063, 1.0, 0.875, 1.0, 0.875, 1.0, 0.9062, 1.0, 0.2188, 1.0, 0.1875, 1.0, 0.1875, 1.0, 0.2188, 1.0, 0.5, 1.0, 0.4688, 1.0, 0.4688, 1.0, 0.5, 1.0, 0.7813, 1.0, 0.75, 1.0, 0.75, 1.0, 0.7812, 1.0, 0.09375, 1.0, 0.0625, 1.0, 0.0625, 1.0, 0.09375, 1.0, 0.375, 1.0, 0.3438, 1.0, 0.3437, 1.0, 0.375, 1.0, 0.6562, 1.0, 0.625, 1.0, 0.625, 1.0, 0.6562, 1.0, 0.9375, 1.0, 0.9063, 1.0, 0.9062, 1.0, 0.9375, 1.0, 0.25, 1.0, 0.2188, 1.0, 0.2188, 1.0, 0.25, 1.0, 0.5312, 1.0, 0.5, 1.0, 0.5, 1.0, 0.5312, 1.0, 0.8125, 1.0, 0.7813, 1.0, 0.7812, 1.0, 0.8125, 1.0, 0.125, 1.0, 0.09375, 1.0, 0.09375, 1.0, 0.125, 1.0, 0.4063, 1.0, 0.375, 1.0, 0.375, 1.0, 0.4062, 1.0, 0.6875, 1.0, 0.6562, 1.0, 0.6562, 1.0, 0.6875, 1.0, 0.9688, 1.0, 0.9375, 1.0, 0.9375, 1.0, 0.9688, 1.0, 0.2812, 1.0, 0.25, 1.0, 0.25, 1.0, 0.2812, 1.0, 0.5625, 1.0, 0.5312, 1.0, 0.5312, 1.0, 0.5625, 1.0, 0.8437, 1.0, 0.8125, 1.0, 0.8125, 1.0, 0.8437, 1.0, 0.8437, 1.0, 0.8125, 1.0, 0.8125, 1.0, 0.8437, 1.0, 0.5625, 1.0, 0.5312, 1.0, 0.5312, 1.0, 0.5625, 1.0, 0.2812, 1.0, 0.25, 1.0, 0.25, 1.0, 0.2812, 1.0, 0.9688, 1.0, 0.9375, 1.0, 0.9375, 1.0, 0.9688, 1.0, 0.6875, 1.0, 0.6562, 1.0, 0.6562, 1.0, 0.6875, 1.0, 0.4062, 1.0, 0.375, 1.0, 0.375, 1.0, 0.4063, 1.0, 0.125, 1.0, 0.09375, 1.0, 0.09375, 1.0, 0.125, 1.0, 0.8125, 1.0, 0.7812, 1.0, 0.7813, 1.0, 0.8125, 1.0, 0.5312, 1.0, 0.5, 1.0, 0.5, 1.0, 0.5312, 1.0, 0.25, 1.0, 0.2188, 1.0, 0.2188, 1.0, 0.25, 1.0, 0.9375, 1.0, 0.9062, 1.0, 0.9063, 1.0, 0.9375, 1.0, 0.6562, 1.0, 0.625, 1.0, 0.625, 1.0, 0.6562, 1.0, 0.375, 1.0, 0.3437, 1.0, 0.3438, 1.0, 0.375, 1.0, 0.09375, 1.0, 0.0625, 1.0, 0.0625, 1.0, 0.09375, 1.0, 0.7812, 1.0, 0.75, 1.0, 0.75, 1.0, 0.7813, 1.0, 0.5, 1.0, 0.4688, 1.0, 0.4688, 1.0, 0.5, 1.0, 0.2188, 1.0, 0.1875, 1.0, 0.1875, 1.0, 0.2188, 1.0, 0.9062, 1.0, 0.875, 1.0, 0.875, 1.0, 0.9063, 1.0, 0.625, 1.0, 0.5937, 1.0, 0.5937, 1.0, 0.625, 1.0, 0.3437, 1.0, 0.3125, 1.0, 0.3125, 1.0, 0.3438, 1.0, 0.0625, 1.0, 0.03125, 1.0, 0.03125, 1.0, 0.0625, 1.0, 0.75, 1.0, 0.7188, 1.0, 0.7188, 1.0, 0.75, 1.0, 0.4688, 1.0, 0.4375, 1.0, 0.4375, 1.0, 0.4688, 1.0, 0.1875, 1.0, 0.1562, 1.0, 0.1562, 1.0, 0.1875, 1.0, 0.875, 1.0, 0.8437, 1.0, 0.8437, 1.0, 0.875, 1.0, 0.5937, 1.0, 0.5625, 1.0, 0.5625, 1.0, 0.5937, 1.0, 0.3125, 1.0, 0.2812, 1.0, 0.2812, 1.0, 0.3125, 1.0, 0.03125, 1.0, 0.0, 1.0, 0.0, 1.0, 0.03125, 1.0, 0.7188, 1.0, 0.6875, 1.0, 0.6875, 1.0, 0.7188, 1.0, 0.4375, 1.0, 0.4062, 1.0, 0.4063, 1.0, 0.4375, 1.0, 0.1562, 1.0, 0.125, 1.0, 0.125, 1.0, 0.1562, 1.0, 1.0, 1.0, 0.9688, 1.0, 0.9688, 1.0, 1.0, 1.0])
me_cube_001.materials.append(mat_material_002)
me_cube_001.materials.append(mat_material_001)
me_cube_001.use_mirror_y = True
me_cube_001.use_mirror_z = True
me_cube_001.update()

# ---- objects
ob_bincollection = bpy.data.objects.new('bincollection', me_cube_001)

# ---- transforms, parenting, visibility, modifiers, constraints
ob_bincollection.location = (0.0, -0.4082, 0.6978)
ob_bincollection.rotation_euler = (0.0, -0.0, 1.571)
ob_bincollection.scale = (-0.0125, -0.0625, 0.55)
ob_bincollection.use_mesh_mirror_y = True
ob_bincollection.use_mesh_mirror_z = True
_m = ob_bincollection.modifiers.new('Smooth by Angle', 'NODES')
_m.node_group = ng_smooth_by_angle
_m.use_pin_to_last = True
_m.show_group_selector = False

# ---- collection membership
col_collection.objects.link(ob_bincollection)

# ---- scene / render settings (as saved in the file)
scene.frame_start = 1; scene.frame_end = 250; scene.frame_set(0)
scene.render.engine = 'BLENDER_EEVEE_NEXT'
bpy.context.view_layer.update()

# ---- added for rendering (the .blend has no active camera and no usable light): camera, sun
cam_auto = bpy.data.cameras.new('AutoCamera')
cam_auto.lens = 50.0
cam_auto.sensor_width = 36.0
cam_auto.clip_end = 1000.0
ob_auto_camera = bpy.data.objects.new('AutoCamera', cam_auto)
scene.collection.objects.link(ob_auto_camera)
ob_auto_camera.location = (1.81304, -2.17562, 2.31595)
ob_auto_camera.rotation_euler = (1.09748, -7.21219e-08, 0.694738)
scene.camera = ob_auto_camera
light_auto_sun = bpy.data.lights.new('AutoSun', 'SUN')
light_auto_sun.energy = 3.0
light_auto_sun.angle = 0.0523599
ob_auto_sun = bpy.data.objects.new('AutoSun', light_auto_sun)
scene.collection.objects.link(ob_auto_sun)
ob_auto_sun.rotation_euler = (0.872665, 0.174533, 0.523599)
bpy.context.view_layer.update()
